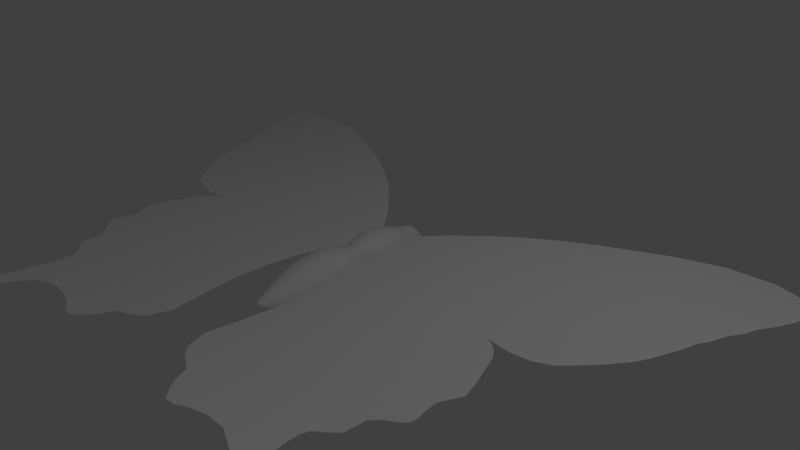 # Source: butterfly.blend  (saved by Blender 2.74.0; exported with 4.5.12 LTS)
import bpy
from mathutils import Matrix  # noqa: F401  (used for matrix-valued properties, if any)

bpy.ops.wm.read_factory_settings(use_empty=True)
scene = bpy.context.scene
scene.name = 'Scene'

# ---- collections
col_collection_1 = bpy.data.collections.new('Collection 1'); scene.collection.children.link(col_collection_1)

# ---- materials (node trees are filled in below, after node groups)
mat_material_001 = bpy.data.materials.new('Material.001')
mat_material_001.alpha_threshold = 0.0
mat_material_001.use_transparent_shadow = False
mat_material_001.roughness = 0.5
mat_material_001.specular_intensity = 0.0
mat_butterfly_wings = bpy.data.materials.new('butterfly_wings')
mat_butterfly_wings.alpha_threshold = 0.0
mat_butterfly_wings.use_transparent_shadow = False
mat_butterfly_wings.roughness = 0.5
mat_butterfly_wings.specular_intensity = 0.0

# ---- material node trees

# ---- world
world_world = bpy.data.worlds.new('World'); scene.world = world_world
world_world.color = (0.05088, 0.05088, 0.05088)
world_world.use_sun_shadow = False
world_world.sun_shadow_jitter_overblur = 0.0
world_world.cycles.sampling_method = 'MANUAL'
world_world.cycles.sample_map_resolution = 256

# ---- cameras
cam_camera = bpy.data.cameras.new('Camera')
cam_camera.clip_end = 100.0
cam_camera.lens = 35.0
cam_camera.sensor_width = 32.0
cam_camera.sensor_height = 18.0
cam_camera.ortho_scale = 7.314
cam_camera.dof.focus_distance = 0.0
cam_camera.dof.aperture_fstop = 128.0

# ---- lights
light_lamp_001 = bpy.data.lights.new('Lamp.001', 'POINT')
light_lamp_001.transmission_factor = 0.0
light_lamp_001.cutoff_distance = 30.0
light_lamp_001.energy = 100.0
light_lamp_001.shadow_buffer_clip_start = 1.001
light_lamp_001.shadow_soft_size = 0.1
light_lamp_001.shadow_maximum_resolution = 0.006
light_lamp_001.use_absolute_resolution = True
light_lamp_001.cycles.use_multiple_importance_sampling = False
light_lamp = bpy.data.lights.new('Lamp', 'POINT')
light_lamp.transmission_factor = 0.0
light_lamp.cutoff_distance = 30.0
light_lamp.energy = 100.0
light_lamp.shadow_buffer_clip_start = 1.001
light_lamp.shadow_soft_size = 0.1
light_lamp.shadow_maximum_resolution = 0.006
light_lamp.use_absolute_resolution = True
light_lamp.cycles.use_multiple_importance_sampling = False

# ---- meshes
me_cylinder_002 = bpy.data.meshes.new('Cylinder.002')
me_cylinder_002.from_pydata([(1.583e-08, 0.7353, -1.092), (1.596e-08, 0.7338, 1.404), (0.2272, 0.6993, -1.092), (0.2268, 0.6979, 1.404), (0.4322, 0.5949, -1.092), (0.4313, 0.5937, 1.404), (0.5949, 0.4322, -1.092), (0.5937, 0.4313, 1.404), (0.6993, 0.2272, -1.092), (0.6979, 0.2268, 1.404), (0.7353, 4.311e-08, -1.092), (0.7338, 4.559e-08, 1.404), (0.6993, -0.2272, -1.092), (0.6979, -0.2268, 1.404), (0.5949, -0.4322, -1.092), (0.5937, -0.4313, 1.404), (0.4322, -0.5949, -1.092), (0.4313, -0.5937, 1.404), (0.2272, -0.6993, -1.092), (0.2268, -0.6979, 1.404), (-2.238e-07, -0.7353, -1.092), (-2.232e-07, -0.7338, 1.404), (-0.2272, -0.6993, -1.092), (-0.2268, -0.6979, 1.404), (-0.4322, -0.5949, -1.092), (-0.4313, -0.5937, 1.404), (-0.5949, -0.4322, -1.092), (-0.5937, -0.4313, 1.404), (-0.6993, -0.2272, -1.092), (-0.6979, -0.2268, 1.404), (-0.7353, 7.852e-07, -1.092), (-0.7338, 7.863e-07, 1.404), (-0.6993, 0.2272, -1.092), (-0.6979, 0.2268, 1.404), (-0.5949, 0.4322, -1.092), (-0.5937, 0.4313, 1.404), (-0.4322, 0.5949, -1.092), (-0.4313, 0.5937, 1.404), (-0.2272, 0.6993, -1.092), (-0.2268, 0.6979, 1.404), (8.292e-08, 0.1848, -5.711), (0.05423, 0.1757, -5.711), (0.1031, 0.1495, -5.711), (0.142, 0.1086, -5.711), (0.1669, 0.0571, -5.711), (0.1755, 2.188e-07, -5.711), (0.1669, -0.0571, -5.711), (0.142, -0.1086, -5.711), (0.1031, -0.1495, -5.711), (0.05423, -0.1757, -5.711), (2.574e-08, -0.1848, -5.711), (-0.05423, -0.1757, -5.711), (-0.1031, -0.1495, -5.711), (-0.142, -0.1086, -5.711), (-0.1669, -0.0571, -5.711), (-0.1755, 4.053e-07, -5.711), (-0.1669, 0.0571, -5.711), (-0.142, 0.1086, -5.711), (-0.1031, 0.1495, -5.711), (-0.05423, 0.1757, -5.711), (5.208e-09, 0.9412, -0.5111), (2.517e-09, 1.016, 0.04486), (8.248e-09, 0.9109, 0.9848), (0.2815, 0.8663, 0.9848), (0.3139, 0.9662, 0.04486), (0.2947, 0.8952, -0.5111), (0.5354, 0.7369, 0.9848), (0.5972, 0.8219, 0.04486), (0.5606, 0.7615, -0.5111), (0.7369, 0.5354, 0.9848), (0.8219, 0.5972, 0.04486), (0.7716, 0.5533, -0.5111), (0.8663, 0.2815, 0.9848), (0.9662, 0.3139, 0.04486), (0.907, 0.2909, -0.5111), (0.9109, -2.006e-08, 0.9848), (1.016, -5.61e-08, 0.04486), (0.9537, -3.062e-08, -0.5111), (0.8663, -0.2815, 0.9848), (0.9662, -0.3139, 0.04486), (0.907, -0.2909, -0.5111), (0.7369, -0.5354, 0.9848), (0.8219, -0.5972, 0.04486), (0.7716, -0.5533, -0.5111), (0.5354, -0.7369, 0.9848), (0.5972, -0.8219, 0.04486), (0.5606, -0.7615, -0.5111), (0.2815, -0.8663, 0.9848), (0.3139, -0.9662, 0.04486), (0.2947, -0.8952, -0.5111), (-2.886e-07, -0.9109, 0.9848), (-3.285e-07, -1.016, 0.04486), (-3.056e-07, -0.9412, -0.5111), (-0.2815, -0.8663, 0.9848), (-0.314, -0.9662, 0.04486), (-0.2947, -0.8952, -0.5111), (-0.5354, -0.7369, 0.9848), (-0.5972, -0.8219, 0.04486), (-0.5606, -0.7615, -0.5111), (-0.7369, -0.5354, 0.9848), (-0.8219, -0.5972, 0.04486), (-0.7716, -0.5533, -0.5111), (-0.8663, -0.2815, 0.9848), (-0.9662, -0.3139, 0.04486), (-0.907, -0.2909, -0.5111), (-0.9109, 8.993e-07, 0.9848), (-1.016, 9.693e-07, 0.04486), (-0.9537, 9.194e-07, -0.5111), (-0.8663, 0.2815, 0.9848), (-0.9662, 0.314, 0.04486), (-0.907, 0.2909, -0.5111), (-0.7369, 0.5354, 0.9848), (-0.8219, 0.5972, 0.04486), (-0.7716, 0.5533, -0.5111), (-0.5354, 0.7369, 0.9848), (-0.5972, 0.8219, 0.04486), (-0.5606, 0.7615, -0.5111), (-0.2815, 0.8663, 0.9848), (-0.3139, 0.9662, 0.04486), (-0.2947, 0.8952, -0.5111), (-0.6078, 0.7208, -3.383), (-0.3195, 0.8516, -3.383), (5.999e-09, 0.8967, -3.383), (0.3195, 0.8516, -3.383), (0.8366, -0.5654, -3.383), (0.6078, -0.7692, -3.383), (-3.309e-07, -0.945, -3.383), (-0.3195, -0.9, -3.383), (0.6078, 0.7208, -3.383), (0.8366, 0.5171, -3.383), (-0.8366, -0.5654, -3.383), (-0.9834, -0.3087, -3.383), (-0.9834, 0.2604, -3.383), (-0.8366, 0.5171, -3.383), (1.034, -0.02418, -3.383), (0.9834, -0.3087, -3.383), (0.3195, -0.9, -3.383), (-0.6078, -0.7692, -3.383), (0.9834, 0.2604, -3.383), (-1.034, -0.02418, -3.383), (-0.2955, 0.7511, -4.024), (-0.17, 0.5097, -5.098), (0.2955, 0.7511, -4.024), (0.17, 0.5097, -5.098), (0.5621, -0.6389, -4.024), (0.3234, -0.2844, -5.098), (-0.2955, -0.7511, -4.024), (-0.17, -0.3485, -5.098), (0.7737, 0.4642, -4.024), (0.4452, 0.3458, -5.098), (-0.9095, -0.244, -4.024), (-0.5233, -0.05881, -5.098), (-0.7737, 0.4642, -4.024), (-0.4452, 0.3458, -5.098), (0.9095, -0.244, -4.024), (0.5233, -0.05881, -5.098), (0.2955, -0.7511, -4.024), (0.17, -0.3485, -5.098), (-0.5621, -0.6389, -4.024), (-0.3234, -0.2844, -5.098), (0.9095, 0.244, -4.024), (0.5233, 0.22, -5.098), (-0.9563, 8.065e-07, -4.024), (-0.5503, 0.08062, -5.098), (-0.3234, 0.4456, -5.098), (-0.5621, 0.6389, -4.024), (5.19e-08, 0.5318, -5.098), (1.483e-08, 0.7898, -4.024), (0.4452, -0.1846, -5.098), (0.7737, -0.4642, -4.024), (-1.274e-07, -0.3706, -5.098), (-2.968e-07, -0.7898, -4.024), (0.3234, 0.4456, -5.098), (0.5621, 0.6389, -4.024), (-0.4452, -0.1846, -5.098), (-0.7737, -0.4642, -4.024), (-0.5233, 0.22, -5.098), (-0.9095, 0.244, -4.024), (0.5503, 0.08061, -5.098), (0.9563, 9.413e-09, -4.024), (-0.6213, 0.7398, -2.659), (-0.5387, 0.7118, -1.714), (2.558e-09, 0.9278, -2.659), (6.396e-09, 0.8836, -1.714), (0.8551, -0.6349, -2.659), (0.7414, -0.545, -1.714), (-3.418e-07, -1.041, -2.659), (-2.922e-07, -0.9159, -1.714), (0.6213, 0.7398, -2.659), (0.5387, 0.7118, -1.714), (-0.8551, -0.6349, -2.659), (-0.7414, -0.545, -1.714), (-1.005, 0.2477, -2.659), (-0.8716, 0.2619, -1.714), (1.057, -0.05643, -2.659), (0.9165, -0.01612, -1.714), (-0.2832, 0.8396, -1.714), (-0.3266, 0.8796, -2.659), (0.2832, 0.8396, -1.714), (0.3266, 0.8796, -2.659), (0.5387, -0.744, -1.714), (0.6213, -0.8527, -2.659), (-0.2832, -0.8718, -1.714), (-0.3266, -0.9925, -2.659), (0.7414, 0.5127, -1.714), (0.8551, 0.5221, -2.659), (-0.8716, -0.2942, -1.714), (-1.005, -0.3606, -2.659), (-0.7414, 0.5127, -1.714), (-0.8551, 0.5221, -2.659), (0.8716, -0.2942, -1.714), (1.005, -0.3606, -2.659), (0.2832, -0.8718, -1.714), (0.3266, -0.9925, -2.659), (-0.5387, -0.744, -1.714), (-0.6213, -0.8527, -2.659), (0.8716, 0.2619, -1.714), (1.005, 0.2477, -2.659), (-0.9165, -0.01612, -1.714), (-1.057, -0.05643, -2.659), (-0.2424, 0.652, -4.506), (0.2424, 0.652, -4.506), (0.461, -0.5099, -4.506), (-0.2424, -0.6037, -4.506), (0.6346, 0.4122, -4.506), (-0.746, -0.1798, -4.506), (-0.6346, 0.4122, -4.506), (0.746, -0.1798, -4.506), (0.2424, -0.6037, -4.506), (-0.461, -0.5099, -4.506), (0.746, 0.2282, -4.506), (-0.7844, 0.02419, -4.506), (-0.461, 0.5583, -4.506), (2.997e-08, 0.6843, -4.506), (0.6346, -0.3638, -4.506), (-2.256e-07, -0.636, -4.506), (0.461, 0.5583, -4.506), (-0.6346, -0.3638, -4.506), (-0.746, 0.2282, -4.506), (0.7844, 0.02418, -4.506), (9.019e-08, 0.07183, -5.804), (0.02108, 0.06832, -5.804), (0.0401, 0.05812, -5.804), (0.05519, 0.04222, -5.804), (0.06488, 0.0222, -5.804), (0.06822, 2.599e-07, -5.804), (0.06488, -0.0222, -5.804), (0.05519, -0.04222, -5.804), (0.0401, -0.05811, -5.804), (0.02108, -0.06832, -5.804), (6.796e-08, -0.07183, -5.804), (-0.02108, -0.06832, -5.804), (-0.0401, -0.05811, -5.804), (-0.05519, -0.04222, -5.804), (-0.06488, -0.0222, -5.804), (-0.06822, 3.325e-07, -5.804), (-0.06488, 0.0222, -5.804), (-0.05519, 0.04222, -5.804), (-0.0401, 0.05812, -5.804), (-0.02108, 0.06832, -5.804), (4.785e-09, 0.9928, 0.6108), (0.3068, 0.9442, 0.6108), (0.5836, 0.8032, 0.6108), (0.8032, 0.5836, 0.6108), (0.9442, 0.3068, 0.6108), (0.9928, -4.819e-08, 0.6108), (0.9442, -0.3068, 0.6108), (0.8032, -0.5836, 0.6108), (0.5836, -0.8032, 0.6108), (0.3068, -0.9442, 0.6108), (-3.187e-07, -0.9928, 0.6108), (-0.3068, -0.9442, 0.6108), (-0.5836, -0.8032, 0.6108), (-0.8032, -0.5836, 0.6108), (-0.9442, -0.3068, 0.6108), (-0.9928, 9.539e-07, 0.6108), (-0.9442, 0.3068, 0.6108), (-0.8032, 0.5836, 0.6108), (-0.5836, 0.8032, 0.6108), (-0.3068, 0.9442, 0.6108), (1.755e-08, 0.7063, 1.464), (0.2183, 0.6717, 1.464), (0.4151, 0.5714, 1.464), (0.5714, 0.4151, 1.464), (0.6717, 0.2183, 1.464), (0.7063, 5.507e-08, 1.464), (0.6717, -0.2183, 1.464), (0.5714, -0.4151, 1.464), (0.4151, -0.5714, 1.464), (0.2183, -0.6717, 1.464), (-2.126e-07, -0.7063, 1.464), (-0.2183, -0.6717, 1.464), (-0.4151, -0.5714, 1.464), (-0.5714, -0.4151, 1.464), (-0.6717, -0.2183, 1.464), (-0.7063, 7.679e-07, 1.464), (-0.6717, 0.2183, 1.464), (-0.5714, 0.4151, 1.464), (-0.4151, 0.5714, 1.464), (-0.2183, 0.6717, 1.464), (2.493e-08, 0.5894, 1.856), (0.1842, 0.5605, 1.86), (0.3504, 0.4767, 1.872), (0.4823, 0.3462, 1.891), (0.567, 0.1818, 1.915), (0.5962, -0.0004711, 1.942), (0.567, -0.1827, 1.969), (0.4823, -0.3472, 1.993), (0.3504, -0.4777, 2.012), (0.1842, -0.5615, 2.024), (-1.693e-07, -0.5903, 2.029), (-0.1842, -0.5615, 2.024), (-0.3504, -0.4777, 2.012), (-0.4823, -0.3472, 1.993), (-0.567, -0.1827, 1.969), (-0.5962, -0.0004705, 1.942), (-0.567, 0.1818, 1.915), (-0.4823, 0.3462, 1.891), (-0.3504, 0.4767, 1.872), (-0.1842, 0.5605, 1.86), (2.633e-08, 0.5921, 1.949), (0.1798, 0.5644, 1.955), (0.342, 0.4839, 1.974), (0.4707, 0.3585, 2.003), (0.5534, 0.2005, 2.039), (0.5818, 0.02533, 2.08), (0.5534, -0.1498, 2.121), (0.4707, -0.3078, 2.157), (0.342, -0.4332, 2.186), (0.1798, -0.5137, 2.205), (-1.633e-07, -0.5415, 2.211), (-0.1798, -0.5137, 2.205), (-0.342, -0.4332, 2.186), (-0.4707, -0.3078, 2.157), (-0.5534, -0.1498, 2.121), (-0.5818, 0.02533, 2.08), (-0.5534, 0.2005, 2.039), (-0.4707, 0.3585, 2.003), (-0.342, 0.4839, 1.974), (-0.1798, 0.5644, 1.955), (-0.1874, -0.5938, 1.864), (-0.1866, -0.5727, 1.663), (-1.715e-07, -0.6022, 1.665), (-1.733e-07, -0.6233, 1.867), (2.424e-08, 0.5848, 1.761), (2.522e-08, 0.6022, 1.576), (-0.1866, 0.5727, 1.578), (-0.1874, 0.5552, 1.764), (0.1874, -0.5938, 1.864), (0.1866, -0.5727, 1.663), (0.3549, -0.4872, 1.657), (0.3564, -0.508, 1.857), (-0.3564, 0.4694, 1.771), (-0.3549, 0.4872, 1.585), (-0.4885, 0.354, 1.594), (-0.4906, 0.3358, 1.783), (0.4906, -0.3743, 1.845), (0.4885, -0.354, 1.647), (0.5743, -0.1861, 1.635), (0.5767, -0.2059, 1.83), (0.6064, -0.01926, 1.814), (0.6038, 8.386e-08, 1.621), (0.5743, 0.1861, 1.607), (0.5767, 0.1674, 1.798), (-0.5767, 0.1674, 1.798), (-0.5743, 0.1861, 1.607), (-0.6038, 6.993e-07, 1.621), (-0.6064, -0.01926, 1.814), (0.4906, 0.3358, 1.783), (0.4885, 0.354, 1.594), (0.3549, 0.4872, 1.585), (0.3564, 0.4694, 1.771), (-0.5767, -0.2059, 1.83), (-0.5743, -0.1861, 1.635), (-0.4885, -0.354, 1.647), (-0.4906, -0.3743, 1.845), (0.1874, 0.5552, 1.764), (0.1866, 0.5727, 1.578), (-0.3564, -0.508, 1.857), (-0.3549, -0.4872, 1.657), (-0.5046, 0.6874, -1.403), (8.884e-09, 0.8497, -1.403), (0.6945, -0.4994, -1.403), (-2.709e-07, -0.8497, -1.403), (0.5046, 0.6874, -1.403), (-0.6945, -0.4994, -1.403), (-0.8165, 0.2626, -1.403), (0.8585, 3.966e-09, -1.403), (-0.2653, 0.8081, -1.403), (0.2653, 0.8081, -1.403), (0.5046, -0.6874, -1.403), (-0.2653, -0.8081, -1.403), (0.6945, 0.4994, -1.403), (-0.8165, -0.2626, -1.403), (-0.6945, 0.4994, -1.403), (0.8165, -0.2626, -1.403), (0.2653, -0.8081, -1.403), (-0.5046, -0.6874, -1.403), (0.8165, 0.2626, -1.403), (-0.8585, 8.616e-07, -1.403), (-0.6015, 0.7464, -2.187), (1.548e-09, 0.9331, -2.187), (0.8279, -0.6188, -2.187), (-3.319e-07, -1.022, -2.187), (0.6015, 0.7464, -2.187), (-0.8279, -0.6188, -2.187), (-0.9733, 0.2577, -2.187), (1.023, -0.04434, -2.187), (-0.3162, 0.8852, -2.187), (0.3162, 0.8852, -2.187), (0.6015, -0.8351, -2.187), (-0.3162, -0.9739, -2.187), (0.8279, 0.5302, -2.187), (-0.9733, -0.3464, -2.187), (-0.8279, 0.5302, -2.187), (0.9733, -0.3464, -2.187), (0.3162, -0.9739, -2.187), (-0.6015, -0.8351, -2.187), (0.9733, 0.2577, -2.187), (-1.023, -0.04434, -2.187), (3.061e-08, 0.5797, 2.049), (0.1429, 0.5595, 2.059), (0.2719, 0.501, 2.089), (0.3742, 0.4099, 2.136), (0.4399, 0.295, 2.194), (0.4626, 0.1677, 2.259), (0.4399, 0.04033, 2.324), (0.3742, -0.07454, 2.383), (0.2719, -0.1657, 2.429), (0.1429, -0.2242, 2.459), (-1.201e-07, -0.2444, 2.47), (-0.1429, -0.2242, 2.459), (-0.2719, -0.1657, 2.429), (-0.3742, -0.07454, 2.383), (-0.4399, 0.04033, 2.324), (-0.4626, 0.1677, 2.259), (-0.4399, 0.295, 2.194), (-0.3742, 0.4099, 2.136), (-0.2719, 0.501, 2.089), (-0.1429, 0.5595, 2.059), (3.609e-08, 0.5393, 2.181), (0.09401, 0.527, 2.189), (0.1788, 0.4912, 2.213), (0.2461, 0.4354, 2.251), (0.2893, 0.3652, 2.299), (0.3042, 0.2873, 2.351), (0.2893, 0.2095, 2.404), (0.2461, 0.1392, 2.451), (0.1788, 0.08348, 2.489), (0.09401, 0.04769, 2.513), (-6.303e-08, 0.03536, 2.522), (-0.09401, 0.04769, 2.513), (-0.1788, 0.08348, 2.489), (-0.2461, 0.1392, 2.451), (-0.2893, 0.2095, 2.404), (-0.3042, 0.2873, 2.351), (-0.2893, 0.3652, 2.299), (-0.2461, 0.4354, 2.251), (-0.1788, 0.4912, 2.213), (-0.09401, 0.527, 2.189), (4.185e-08, 0.4468, 2.362), (0.0252, 0.4439, 2.365), (0.04793, 0.4356, 2.373), (0.06597, 0.4226, 2.385), (0.07755, 0.4062, 2.401), (0.08154, 0.3881, 2.418), (0.07755, 0.37, 2.436), (0.06597, 0.3536, 2.452), (0.04793, 0.3406, 2.464), (0.0252, 0.3323, 2.472), (1.528e-08, 0.3294, 2.475), (-0.0252, 0.3323, 2.472), (-0.04793, 0.3406, 2.464), (-0.06597, 0.3536, 2.452), (-0.07755, 0.37, 2.436), (-0.08154, 0.3881, 2.418), (-0.07755, 0.4062, 2.401), (-0.06597, 0.4226, 2.385), (-0.04793, 0.4356, 2.373), (-0.0252, 0.4439, 2.365)], [], [(62, 1, 3, 63), (63, 3, 5, 66), (66, 5, 7, 69), (69, 7, 9, 72), (72, 9, 11, 75), (75, 11, 13, 78), (78, 13, 15, 81), (81, 15, 17, 84), (84, 17, 19, 87), (87, 19, 21, 90), (90, 21, 23, 93), (93, 23, 25, 96), (96, 25, 27, 99), (99, 27, 29, 102), (102, 29, 31, 105), (105, 31, 33, 108), (108, 33, 35, 111), (111, 35, 37, 114), (9, 7, 283, 284), (117, 39, 1, 62), (114, 37, 39, 117), (164, 141, 59, 58), (57, 58, 258, 257), (166, 143, 41, 40), (168, 145, 48, 47), (170, 147, 51, 50), (172, 149, 43, 42), (174, 151, 54, 53), (176, 153, 57, 56), (178, 155, 46, 45), (141, 166, 40, 59), (145, 157, 49, 48), (147, 159, 52, 51), (149, 161, 44, 43), (151, 163, 55, 54), (153, 164, 58, 57), (155, 168, 47, 46), (157, 170, 50, 49), (143, 172, 42, 41), (159, 174, 53, 52), (161, 178, 45, 44), (163, 176, 56, 55), (36, 116, 119, 38), (116, 115, 118, 119), (278, 114, 117, 279), (38, 119, 60, 0), (119, 118, 61, 60), (279, 117, 62, 260), (34, 113, 116, 36), (113, 112, 115, 116), (277, 111, 114, 278), (32, 110, 113, 34), (110, 109, 112, 113), (276, 108, 111, 277), (30, 107, 110, 32), (107, 106, 109, 110), (275, 105, 108, 276), (28, 104, 107, 30), (104, 103, 106, 107), (274, 102, 105, 275), (26, 101, 104, 28), (101, 100, 103, 104), (273, 99, 102, 274), (24, 98, 101, 26), (98, 97, 100, 101), (272, 96, 99, 273), (22, 95, 98, 24), (95, 94, 97, 98), (271, 93, 96, 272), (20, 92, 95, 22), (92, 91, 94, 95), (270, 90, 93, 271), (18, 89, 92, 20), (89, 88, 91, 92), (269, 87, 90, 270), (16, 86, 89, 18), (86, 85, 88, 89), (268, 84, 87, 269), (14, 83, 86, 16), (83, 82, 85, 86), (267, 81, 84, 268), (12, 80, 83, 14), (80, 79, 82, 83), (266, 78, 81, 267), (10, 77, 80, 12), (77, 76, 79, 80), (265, 75, 78, 266), (8, 74, 77, 10), (74, 73, 76, 77), (264, 72, 75, 265), (6, 71, 74, 8), (71, 70, 73, 74), (263, 69, 72, 264), (4, 68, 71, 6), (68, 67, 70, 71), (262, 66, 69, 263), (2, 65, 68, 4), (65, 64, 67, 68), (261, 63, 66, 262), (0, 60, 65, 2), (60, 61, 64, 65), (260, 62, 63, 261), (219, 192, 132, 139), (217, 194, 134, 138), (215, 190, 130, 137), (199, 188, 128, 123), (213, 186, 126, 136), (211, 184, 124, 135), (209, 180, 120, 133), (207, 219, 139, 131), (205, 217, 138, 129), (203, 215, 137, 127), (201, 213, 136, 125), (197, 182, 122, 121), (194, 211, 135, 134), (192, 209, 133, 132), (190, 207, 131, 130), (188, 205, 129, 128), (186, 203, 127, 126), (184, 201, 125, 124), (182, 199, 123, 122), (180, 197, 121, 120), (139, 132, 177, 162), (231, 238, 176, 163), (138, 134, 179, 160), (230, 239, 178, 161), (137, 130, 175, 158), (229, 237, 174, 159), (123, 128, 173, 142), (221, 236, 172, 143), (136, 126, 171, 156), (228, 235, 170, 157), (135, 124, 169, 154), (227, 234, 168, 155), (133, 120, 165, 152), (226, 232, 164, 153), (131, 139, 162, 150), (225, 231, 163, 151), (129, 138, 160, 148), (224, 230, 161, 149), (127, 137, 158, 146), (223, 229, 159, 147), (125, 136, 156, 144), (222, 228, 157, 145), (121, 122, 167, 140), (220, 233, 166, 141), (134, 135, 154, 179), (239, 227, 155, 178), (132, 133, 152, 177), (238, 226, 153, 176), (130, 131, 150, 175), (237, 225, 151, 174), (128, 129, 148, 173), (236, 224, 149, 172), (126, 127, 146, 171), (235, 223, 147, 170), (124, 125, 144, 169), (234, 222, 145, 168), (122, 123, 142, 167), (233, 221, 143, 166), (120, 121, 140, 165), (232, 220, 141, 164), (380, 388, 196, 181), (400, 408, 197, 180), (381, 389, 198, 183), (401, 409, 199, 182), (382, 390, 200, 185), (402, 410, 201, 184), (383, 391, 202, 187), (403, 411, 203, 186), (384, 392, 204, 189), (404, 412, 205, 188), (385, 393, 206, 191), (405, 413, 207, 190), (386, 394, 208, 193), (406, 414, 209, 192), (387, 395, 210, 195), (407, 415, 211, 194), (388, 381, 183, 196), (408, 401, 182, 197), (390, 396, 212, 200), (410, 416, 213, 201), (391, 397, 214, 202), (411, 417, 215, 203), (392, 398, 216, 204), (412, 418, 217, 205), (393, 399, 218, 206), (413, 419, 219, 207), (394, 380, 181, 208), (414, 400, 180, 209), (395, 382, 185, 210), (415, 402, 184, 211), (396, 383, 187, 212), (416, 403, 186, 213), (389, 384, 189, 198), (409, 404, 188, 199), (397, 385, 191, 214), (417, 405, 190, 215), (398, 387, 195, 216), (418, 407, 194, 217), (399, 386, 193, 218), (419, 406, 192, 219), (165, 140, 220, 232), (167, 142, 221, 233), (169, 144, 222, 234), (171, 146, 223, 235), (173, 148, 224, 236), (175, 150, 225, 237), (177, 152, 226, 238), (179, 154, 227, 239), (140, 167, 233, 220), (144, 156, 228, 222), (146, 158, 229, 223), (148, 160, 230, 224), (150, 162, 231, 225), (152, 165, 232, 226), (154, 169, 234, 227), (156, 171, 235, 228), (142, 173, 236, 221), (158, 175, 237, 229), (160, 179, 239, 230), (162, 177, 238, 231), (240, 241, 242, 243, 244, 245, 246, 247, 248, 249, 250, 251, 252, 253, 254, 255, 256, 257, 258, 259), (46, 47, 247, 246), (44, 45, 245, 244), (55, 56, 256, 255), (42, 43, 243, 242), (53, 54, 254, 253), (40, 41, 241, 240), (51, 52, 252, 251), (49, 50, 250, 249), (58, 59, 259, 258), (47, 48, 248, 247), (56, 57, 257, 256), (45, 46, 246, 245), (43, 44, 244, 243), (54, 55, 255, 254), (41, 42, 242, 241), (52, 53, 253, 252), (50, 51, 251, 250), (59, 40, 240, 259), (48, 49, 249, 248), (61, 260, 261, 64), (64, 261, 262, 67), (67, 262, 263, 70), (70, 263, 264, 73), (73, 264, 265, 76), (76, 265, 266, 79), (79, 266, 267, 82), (82, 267, 268, 85), (85, 268, 269, 88), (88, 269, 270, 91), (91, 270, 271, 94), (94, 271, 272, 97), (97, 272, 273, 100), (100, 273, 274, 103), (103, 274, 275, 106), (106, 275, 276, 109), (109, 276, 277, 112), (112, 277, 278, 115), (118, 279, 260, 61), (115, 278, 279, 118), (340, 343, 310, 311), (31, 29, 294, 295), (37, 35, 297, 298), (15, 13, 286, 287), (21, 19, 289, 290), (5, 3, 281, 282), (27, 25, 292, 293), (11, 9, 284, 285), (33, 31, 295, 296), (39, 37, 298, 299), (3, 1, 280, 281), (17, 15, 287, 288), (23, 21, 290, 291), (7, 5, 282, 283), (29, 27, 293, 294), (35, 33, 296, 297), (13, 11, 285, 286), (1, 39, 299, 280), (19, 17, 288, 289), (25, 23, 291, 292), (304, 303, 323, 324), (344, 347, 319, 300), (348, 351, 308, 309), (352, 355, 317, 318), (356, 359, 306, 307), (360, 363, 304, 305), (364, 367, 315, 316), (368, 371, 302, 303), (372, 375, 313, 314), (376, 344, 300, 301), (378, 340, 311, 312), (343, 348, 309, 310), (347, 352, 318, 319), (351, 356, 307, 308), (355, 364, 316, 317), (359, 360, 305, 306), (363, 368, 303, 304), (367, 372, 314, 315), (371, 376, 301, 302), (375, 378, 312, 313), (325, 324, 424, 425), (315, 314, 334, 335), (302, 301, 321, 322), (313, 312, 332, 333), (311, 310, 330, 331), (300, 319, 339, 320), (309, 308, 328, 329), (318, 317, 337, 338), (307, 306, 326, 327), (305, 304, 324, 325), (316, 315, 335, 336), (303, 302, 322, 323), (314, 313, 333, 334), (301, 300, 320, 321), (312, 311, 331, 332), (310, 309, 329, 330), (319, 318, 338, 339), (308, 307, 327, 328), (317, 316, 336, 337), (306, 305, 325, 326), (293, 292, 379, 374), (374, 379, 378, 375), (282, 281, 377, 370), (370, 377, 376, 371), (295, 294, 373, 366), (366, 373, 372, 367), (284, 283, 369, 362), (362, 369, 368, 363), (286, 285, 361, 358), (358, 361, 360, 359), (297, 296, 365, 354), (354, 365, 364, 355), (288, 287, 357, 350), (350, 357, 356, 351), (299, 298, 353, 346), (346, 353, 352, 347), (290, 289, 349, 342), (342, 349, 348, 343), (292, 291, 341, 379), (379, 341, 340, 378), (281, 280, 345, 377), (377, 345, 344, 376), (294, 293, 374, 373), (373, 374, 375, 372), (283, 282, 370, 369), (369, 370, 371, 368), (296, 295, 366, 365), (365, 366, 367, 364), (285, 284, 362, 361), (361, 362, 363, 360), (287, 286, 358, 357), (357, 358, 359, 356), (298, 297, 354, 353), (353, 354, 355, 352), (289, 288, 350, 349), (349, 350, 351, 348), (280, 299, 346, 345), (345, 346, 347, 344), (291, 290, 342, 341), (341, 342, 343, 340), (30, 32, 386, 399), (8, 10, 387, 398), (24, 26, 385, 397), (2, 4, 384, 389), (18, 20, 383, 396), (12, 14, 382, 395), (34, 36, 380, 394), (28, 30, 399, 393), (6, 8, 398, 392), (22, 24, 397, 391), (16, 18, 396, 390), (38, 0, 381, 388), (10, 12, 395, 387), (32, 34, 394, 386), (26, 28, 393, 385), (4, 6, 392, 384), (20, 22, 391, 383), (14, 16, 390, 382), (0, 2, 389, 381), (36, 38, 388, 380), (218, 193, 406, 419), (216, 195, 407, 418), (214, 191, 405, 417), (198, 189, 404, 409), (212, 187, 403, 416), (210, 185, 402, 415), (208, 181, 400, 414), (206, 218, 419, 413), (204, 216, 418, 412), (202, 214, 417, 411), (200, 212, 416, 410), (196, 183, 401, 408), (195, 210, 415, 407), (193, 208, 414, 406), (191, 206, 413, 405), (189, 204, 412, 404), (187, 202, 411, 403), (185, 200, 410, 402), (183, 198, 409, 401), (181, 196, 408, 400), (423, 422, 442, 443), (336, 335, 435, 436), (323, 322, 422, 423), (334, 333, 433, 434), (321, 320, 420, 421), (332, 331, 431, 432), (330, 329, 429, 430), (339, 338, 438, 439), (328, 327, 427, 428), (337, 336, 436, 437), (326, 325, 425, 426), (324, 323, 423, 424), (335, 334, 434, 435), (322, 321, 421, 422), (333, 332, 432, 433), (331, 330, 430, 431), (320, 339, 439, 420), (329, 328, 428, 429), (338, 337, 437, 438), (327, 326, 426, 427), (458, 457, 477, 478), (434, 433, 453, 454), (421, 420, 440, 441), (432, 431, 451, 452), (430, 429, 449, 450), (439, 438, 458, 459), (428, 427, 447, 448), (437, 436, 456, 457), (426, 425, 445, 446), (424, 423, 443, 444), (435, 434, 454, 455), (422, 421, 441, 442), (433, 432, 452, 453), (431, 430, 450, 451), (420, 439, 459, 440), (429, 428, 448, 449), (438, 437, 457, 458), (427, 426, 446, 447), (425, 424, 444, 445), (436, 435, 455, 456), (461, 460, 479, 478, 477, 476, 475, 474, 473, 472, 471, 470, 469, 468, 467, 466, 465, 464, 463, 462), (447, 446, 466, 467), (445, 444, 464, 465), (456, 455, 475, 476), (443, 442, 462, 463), (454, 453, 473, 474), (441, 440, 460, 461), (452, 451, 471, 472), (450, 449, 469, 470), (459, 458, 478, 479), (448, 447, 467, 468), (457, 456, 476, 477), (446, 445, 465, 466), (444, 443, 463, 464), (455, 454, 474, 475), (442, 441, 461, 462), (453, 452, 472, 473), (451, 450, 470, 471), (440, 459, 479, 460), (449, 448, 468, 469)])
me_cylinder_002.polygons.foreach_set('use_smooth', [True] * 462)
me_cylinder_002.materials.append(mat_material_001)
me_cylinder_002.use_remesh_preserve_volume = False
me_cylinder_002.use_remesh_preserve_attributes = False
me_cylinder_002.use_mirror_vertex_groups = False
me_cylinder_002.update()
me_plane_001 = bpy.data.meshes.new('Plane.001')
me_plane_001.from_pydata([(0.3552, -0.4735, -5.955e-05), (0.7633, -2.839, -5.98e-05), (1.05, 0.1388, -5.962e-05), (2.762, -0.5146, -5.974e-05), (0.1947, -0.05278, -5.955e-05), (0.4465, 0.2993, -5.958e-05), (0.1319, 0.05194, -5.954e-05), (0.2109, 0.3307, -5.957e-05), (0.275, -0.2631, -5.955e-05), (0.7694, 0.206, -5.96e-05), (0.4368, -0.9466, -5.96e-05), (0.4504, -1.42, -5.965e-05), (0.3959, -1.893, -5.97e-05), (0.3309, -2.366, -5.975e-05), (2.424, -0.2603, -5.971e-05), (2.081, -0.137, -5.969e-05), (1.737, -0.008383, -5.966e-05), (1.394, 0.07831, -5.964e-05), (0.4136, -2.603, -5.978e-05), (2.596, -0.3377, -5.972e-05), (0.5309, -2.721, -5.979e-05), (2.682, -0.4078, -5.973e-05), (1.04, -3.232, -5.992e-05), (2.995, -1.169, -5.988e-05), (2.931, -0.9509, -5.984e-05), (2.844, -0.7327, -5.979e-05), (0.8381, -3.017, -5.985e-05), (0.9259, -3.124, -5.988e-05), (0.9636, 0.06228, -5.961e-05), (0.8767, -0.01426, -5.96e-05), (0.7897, -0.0908, -5.959e-05), (0.7028, -0.1673, -5.958e-05), (0.6159, -0.2439, -5.958e-05), (0.529, -0.3204, -5.957e-05), (0.4421, -0.397, -5.956e-05), (1.013, -2.549, -5.98e-05), (1.263, -2.258, -5.979e-05), (1.513, -1.967, -5.978e-05), (1.763, -1.677, -5.977e-05), (2.013, -1.386, -5.977e-05), (2.263, -1.096, -5.976e-05), (2.512, -0.8051, -5.975e-05), (0.415, 0.2553, -5.957e-05), (0.3835, 0.2113, -5.957e-05), (0.3521, 0.1673, -5.957e-05), (0.3206, 0.1233, -5.956e-05), (0.2891, 0.07925, -5.956e-05), (0.2577, 0.03524, -5.956e-05), (0.2262, -0.008771, -5.955e-05), (0.201, 0.2959, -5.957e-05), (0.1911, 0.261, -5.957e-05), (0.1812, 0.2262, -5.956e-05), (0.1714, 0.1913, -5.956e-05), (0.1615, 0.1565, -5.955e-05), (0.1516, 0.1216, -5.955e-05), (0.1418, 0.08679, -5.954e-05), (0.7076, 0.1473, -5.959e-05), (0.6458, 0.08869, -5.959e-05), (0.584, 0.03005, -5.958e-05), (0.5222, -0.02859, -5.957e-05), (0.4604, -0.08723, -5.957e-05), (0.3986, -0.1459, -5.956e-05), (0.3368, -0.2045, -5.956e-05), (0.5565, -0.8185, -5.961e-05), (0.6761, -0.6904, -5.961e-05), (0.7957, -0.5623, -5.961e-05), (0.9154, -0.4342, -5.962e-05), (1.035, -0.306, -5.962e-05), (1.155, -0.1779, -5.963e-05), (1.274, -0.04981, -5.963e-05), (0.6113, -1.243, -5.965e-05), (0.7721, -1.067, -5.965e-05), (0.933, -0.8905, -5.965e-05), (1.094, -0.7141, -5.966e-05), (1.255, -0.5376, -5.966e-05), (1.416, -0.3612, -5.966e-05), (1.576, -0.1848, -5.966e-05), (0.6065, -1.673, -5.97e-05), (0.8171, -1.454, -5.97e-05), (1.028, -1.234, -5.97e-05), (1.238, -1.015, -5.969e-05), (1.449, -0.7954, -5.969e-05), (1.66, -0.5759, -5.969e-05), (1.87, -0.3565, -5.969e-05), (0.5926, -2.103, -5.975e-05), (0.8542, -1.84, -5.974e-05), (1.116, -1.576, -5.974e-05), (1.378, -1.313, -5.973e-05), (1.639, -1.05, -5.973e-05), (1.901, -0.7867, -5.972e-05), (2.163, -0.5235, -5.971e-05), (0.6864, -2.319, -5.977e-05), (0.9592, -2.036, -5.976e-05), (1.232, -1.753, -5.976e-05), (1.505, -1.47, -5.975e-05), (1.778, -1.187, -5.974e-05), (2.05, -0.9039, -5.974e-05), (2.323, -0.6208, -5.973e-05), (0.7997, -2.432, -5.978e-05), (1.069, -2.143, -5.978e-05), (1.337, -1.853, -5.977e-05), (1.606, -1.564, -5.976e-05), (1.875, -1.275, -5.975e-05), (2.144, -0.9861, -5.975e-05), (2.413, -0.6969, -5.974e-05), (1.286, -3.15, -5.993e-05), (1.532, -3.075, -5.994e-05), (1.778, -3.073, -5.995e-05), (2.338, -2.628, -5.993e-05), (2.59, -2.338, -5.993e-05), (2.908, -1.808, -5.99e-05), (2.872, -1.427, -5.989e-05), (1.089, -2.731, -5.984e-05), (1.34, -2.446, -5.983e-05), (1.59, -2.16, -5.982e-05), (1.841, -1.875, -5.982e-05), (2.092, -1.589, -5.981e-05), (2.343, -1.304, -5.98e-05), (2.594, -1.018, -5.98e-05), (1.177, -2.852, -5.988e-05), (1.427, -2.581, -5.987e-05), (1.678, -2.309, -5.987e-05), (1.928, -2.038, -5.986e-05), (2.179, -1.766, -5.985e-05), (2.43, -1.494, -5.985e-05), (2.68, -1.223, -5.984e-05), (0.3986, -0.4352, -5.955e-05), (0.2105, -0.03078, -5.955e-05), (0.1368, 0.06936, -5.954e-05), (0.3059, -0.2338, -5.955e-05), (0.8883, -2.694, -5.98e-05), (0.4966, -0.8826, -5.96e-05), (0.5308, -1.332, -5.965e-05), (0.5012, -1.783, -5.97e-05), (0.4617, -2.234, -5.975e-05), (0.55, -2.461, -5.977e-05), (0.6653, -2.576, -5.979e-05), (1.163, -3.221, -5.993e-05), (0.9635, -2.874, -5.984e-05), (1.051, -2.988, -5.988e-05), (0.9201, 0.02401, -5.961e-05), (2.388, -0.9504, -5.975e-05), (0.3993, 0.2333, -5.957e-05), (0.1961, 0.2784, -5.957e-05), (0.6767, 0.118, -5.959e-05), (1.214, -0.1139, -5.963e-05), (1.496, -0.273, -5.966e-05), (1.765, -0.4662, -5.969e-05), (2.032, -0.6551, -5.972e-05), (2.187, -0.7624, -5.973e-05), (2.278, -0.8415, -5.974e-05), (2.89, -1.622, -5.989e-05), (2.468, -1.161, -5.98e-05), (2.555, -1.358, -5.984e-05), (0.8477, -0.03977, -5.96e-05), (0.8187, -0.06529, -5.96e-05), (2.096, -1.289, -5.976e-05), (2.179, -1.193, -5.976e-05), (0.3731, 0.1966, -5.957e-05), (0.3626, 0.1819, -5.957e-05), (0.1878, 0.2494, -5.956e-05), (0.1845, 0.2378, -5.956e-05), (0.6252, 0.06914, -5.958e-05), (0.6046, 0.0496, -5.958e-05), (1.075, -0.2633, -5.963e-05), (1.115, -0.2206, -5.963e-05), (1.308, -0.4788, -5.966e-05), (1.362, -0.42, -5.966e-05), (1.519, -0.7223, -5.969e-05), (1.589, -0.6491, -5.969e-05), (1.726, -0.9622, -5.972e-05), (1.814, -0.8745, -5.972e-05), (1.868, -1.093, -5.974e-05), (1.959, -0.9983, -5.974e-05), (1.965, -1.179, -5.975e-05), (2.054, -1.082, -5.975e-05), (2.606, -2.075, -5.991e-05), (2.722, -1.952, -5.991e-05), (2.176, -1.494, -5.981e-05), (2.259, -1.399, -5.981e-05), (2.263, -1.675, -5.985e-05), (2.346, -1.585, -5.985e-05), (2.221, -1.144, -5.976e-05), (1.135, -0.1993, -5.963e-05), (1.389, -0.3906, -5.966e-05), (1.624, -0.6125, -5.969e-05), (1.857, -0.8306, -5.972e-05), (2.005, -0.9511, -5.974e-05), (2.099, -1.034, -5.975e-05), (2.833, -1.88, -5.99e-05), (2.301, -1.351, -5.98e-05), (2.388, -1.539, -5.985e-05), (0.8622, -0.02702, -5.96e-05), (0.3783, 0.2039, -5.957e-05), (0.1895, 0.2552, -5.957e-05), (0.6355, 0.07892, -5.959e-05), (0.7608, -0.1163, -5.959e-05), (0.7318, -0.1418, -5.959e-05), (1.846, -1.58, -5.977e-05), (1.929, -1.483, -5.977e-05), (0.3416, 0.1526, -5.957e-05), (0.3311, 0.1379, -5.956e-05), (0.178, 0.2146, -5.956e-05), (0.1747, 0.2029, -5.956e-05), (0.5634, 0.0105, -5.958e-05), (0.5428, -0.009043, -5.958e-05), (0.9552, -0.3915, -5.962e-05), (0.9951, -0.3487, -5.962e-05), (1.147, -0.6553, -5.966e-05), (1.201, -0.5964, -5.966e-05), (1.309, -0.9417, -5.969e-05), (1.379, -0.8686, -5.969e-05), (1.465, -1.225, -5.973e-05), (1.552, -1.138, -5.973e-05), (1.596, -1.376, -5.975e-05), (1.687, -1.281, -5.975e-05), (1.696, -1.468, -5.976e-05), (1.786, -1.372, -5.976e-05), (2.37, -2.531, -5.993e-05), (2.493, -2.434, -5.993e-05), (1.925, -1.779, -5.982e-05), (2.008, -1.684, -5.981e-05), (2.012, -1.947, -5.986e-05), (2.095, -1.856, -5.986e-05), (0.8042, -0.07804, -5.959e-05), (0.3573, 0.1746, -5.957e-05), (0.1829, 0.232, -5.956e-05), (0.5943, 0.03982, -5.958e-05), (2.054, -1.338, -5.976e-05), (1.055, -0.2847, -5.963e-05), (1.282, -0.5082, -5.966e-05), (1.484, -0.7588, -5.969e-05), (1.683, -1.006, -5.972e-05), (1.823, -1.14, -5.974e-05), (1.92, -1.227, -5.975e-05), (2.602, -2.206, -5.992e-05), (2.134, -1.542, -5.981e-05), (2.221, -1.721, -5.985e-05), (0.8984, 0.004877, -5.96e-05), (0.3914, 0.2223, -5.957e-05), (0.1936, 0.2697, -5.957e-05), (0.6613, 0.1033, -5.959e-05), (2.325, -1.023, -5.976e-05), (1.185, -0.1459, -5.963e-05), (1.456, -0.3171, -5.966e-05), (1.712, -0.5211, -5.969e-05), (1.966, -0.7209, -5.972e-05), (2.119, -0.8331, -5.973e-05), (2.211, -0.9138, -5.974e-05), (2.917, -1.715, -5.99e-05), (2.406, -1.232, -5.98e-05), (2.492, -1.426, -5.985e-05), (2.466, -3.905, -6.002e-05), (2.514, -3.815, -6.002e-05), (2.479, -3.518, -6e-05), (2.435, -3.221, -5.998e-05), (2.36, -2.925, -5.995e-05), (2.078, -3.201, -5.996e-05), (2.222, -3.405, -5.998e-05), (2.326, -3.621, -6e-05), (2.338, -2.776, -5.994e-05), (1.93, -3.137, -5.996e-05)], [], [(104, 41, 3, 21), (56, 9, 5, 42), (42, 5, 7, 49), (28, 2, 9, 56), (28, 69, 17, 2), (69, 76, 16, 17), (76, 83, 15, 16), (83, 90, 14, 15), (90, 97, 19, 14), (97, 104, 21, 19), (139, 27, 22, 137), (130, 1, 26, 138), (138, 26, 27, 139), (25, 118, 125, 24), (250, 117, 124, 251), (236, 116, 123, 237), (220, 115, 122, 222), (115, 114, 121, 122), (114, 113, 120, 121), (113, 112, 119, 120), (3, 41, 118, 25), (242, 40, 117, 250), (228, 39, 116, 236), (198, 38, 115, 220), (38, 37, 114, 115), (37, 36, 113, 114), (36, 35, 112, 113), (24, 125, 111, 23), (251, 124, 110, 249), (237, 123, 109, 235), (222, 122, 108, 218), (122, 121, 107, 108), (121, 120, 106, 107), (120, 119, 105, 106), (135, 136, 98, 91), (91, 98, 99, 92), (92, 99, 100, 93), (93, 100, 101, 94), (215, 217, 102, 95), (187, 188, 103, 96), (149, 150, 104, 97), (134, 135, 91, 84), (84, 91, 92, 85), (85, 92, 93, 86), (86, 93, 94, 87), (213, 215, 95, 88), (186, 187, 96, 89), (148, 149, 97, 90), (133, 134, 84, 77), (77, 84, 85, 78), (78, 85, 86, 79), (79, 86, 87, 80), (211, 213, 88, 81), (185, 186, 89, 82), (147, 148, 90, 83), (132, 133, 77, 70), (70, 77, 78, 71), (71, 78, 79, 72), (72, 79, 80, 73), (209, 211, 81, 74), (184, 185, 82, 75), (146, 147, 83, 76), (131, 132, 70, 63), (63, 70, 71, 64), (64, 71, 72, 65), (65, 72, 73, 66), (207, 209, 74, 67), (183, 184, 75, 68), (145, 146, 76, 69), (126, 131, 63, 34), (34, 63, 64, 33), (33, 64, 65, 32), (32, 65, 66, 31), (196, 207, 67, 30), (192, 183, 68, 29), (140, 145, 69, 28), (126, 34, 62, 129), (34, 33, 61, 62), (33, 32, 60, 61), (32, 31, 59, 60), (196, 30, 58, 204), (192, 29, 57, 195), (140, 28, 56, 144), (127, 48, 55, 128), (48, 47, 54, 55), (47, 46, 53, 54), (46, 45, 52, 53), (200, 44, 51, 202), (193, 43, 50, 194), (142, 42, 49, 143), (129, 62, 48, 127), (62, 61, 47, 48), (61, 60, 46, 47), (60, 59, 45, 46), (204, 58, 44, 200), (195, 57, 43, 193), (144, 56, 42, 142), (136, 130, 35, 98), (98, 35, 36, 99), (99, 36, 37, 100), (100, 37, 38, 101), (217, 199, 39, 102), (188, 182, 40, 103), (150, 141, 41, 104), (20, 1, 130, 136), (8, 129, 127, 4), (4, 127, 128, 6), (0, 126, 129, 8), (0, 10, 131, 126), (10, 11, 132, 131), (11, 12, 133, 132), (12, 13, 134, 133), (13, 18, 135, 134), (18, 20, 136, 135), (112, 138, 139, 119), (35, 130, 138, 112), (119, 139, 137, 105), (248, 242, 141, 150), (241, 144, 142, 239), (239, 142, 143, 240), (238, 140, 144, 241), (238, 243, 145, 140), (243, 244, 146, 145), (244, 245, 147, 146), (245, 246, 148, 147), (246, 247, 149, 148), (247, 248, 150, 149), (125, 153, 151, 111), (41, 141, 152, 118), (118, 152, 153, 125), (234, 228, 156, 174), (174, 156, 157, 175), (227, 163, 159, 225), (163, 162, 158, 159), (225, 159, 161, 226), (159, 158, 160, 161), (224, 155, 163, 227), (155, 154, 162, 163), (224, 229, 164, 155), (155, 164, 165, 154), (229, 230, 166, 164), (164, 166, 167, 165), (230, 231, 168, 166), (166, 168, 169, 167), (231, 232, 170, 168), (168, 170, 171, 169), (232, 233, 172, 170), (170, 172, 173, 171), (233, 234, 174, 172), (172, 174, 175, 173), (191, 181, 177, 189), (181, 180, 176, 177), (182, 157, 179, 190), (157, 156, 178, 179), (190, 179, 181, 191), (179, 178, 180, 181), (117, 190, 191, 124), (40, 182, 190, 117), (124, 191, 189, 110), (175, 157, 182, 188), (162, 195, 193, 158), (158, 193, 194, 160), (154, 192, 195, 162), (154, 165, 183, 192), (165, 167, 184, 183), (167, 169, 185, 184), (169, 171, 186, 185), (171, 173, 187, 186), (173, 175, 188, 187), (101, 38, 198, 216), (216, 198, 199, 217), (59, 205, 201, 45), (205, 204, 200, 201), (45, 201, 203, 52), (201, 200, 202, 203), (31, 197, 205, 59), (197, 196, 204, 205), (31, 66, 206, 197), (197, 206, 207, 196), (66, 73, 208, 206), (206, 208, 209, 207), (73, 80, 210, 208), (208, 210, 211, 209), (80, 87, 212, 210), (210, 212, 213, 211), (87, 94, 214, 212), (212, 214, 215, 213), (94, 101, 216, 214), (214, 216, 217, 215), (123, 223, 219, 109), (223, 222, 218, 219), (39, 199, 221, 116), (199, 198, 220, 221), (116, 221, 223, 123), (221, 220, 222, 223), (95, 102, 234, 233), (88, 95, 233, 232), (81, 88, 232, 231), (74, 81, 231, 230), (67, 74, 230, 229), (30, 67, 229, 224), (30, 224, 227, 58), (44, 225, 226, 51), (58, 227, 225, 44), (102, 39, 228, 234), (180, 237, 235, 176), (156, 228, 236, 178), (178, 236, 237, 180), (96, 103, 248, 247), (89, 96, 247, 246), (82, 89, 246, 245), (75, 82, 245, 244), (68, 75, 244, 243), (29, 68, 243, 238), (29, 238, 241, 57), (43, 239, 240, 50), (57, 241, 239, 43), (103, 40, 242, 248), (153, 251, 249, 151), (141, 242, 250, 152), (152, 250, 251, 153), (254, 259, 252, 253), (260, 261, 257, 256), (256, 257, 258, 255), (255, 258, 259, 254), (108, 107, 261, 260)])
_uv = me_plane_001.uv_layers.new(name='UVMap')
_uv.uv.foreach_set('vector', [0.5973, 0.2494, 0.5969, 0.2349, 0.6345, 0.2383, 0.6361, 0.2514, 0.5347, 0.4262, 0.5431, 0.4261, 0.5266, 0.4549, 0.5214, 0.454, 0.5214, 0.454, 0.5266, 0.4549, 0.5121, 0.4733, 0.509, 0.4715, 0.5469, 0.4026, 0.5583, 0.4021, 0.5431, 0.4261, 0.5347, 0.4262, 0.5469, 0.4026, 0.5612, 0.3734, 0.5785, 0.3742, 0.5583, 0.4021, 0.5612, 0.3734, 0.5733, 0.3431, 0.5968, 0.3445, 0.5785, 0.3742, 0.5733, 0.3431, 0.5823, 0.3108, 0.6122, 0.3118, 0.5968, 0.3445, 0.5823, 0.3108, 0.5915, 0.2789, 0.6281, 0.2795, 0.6122, 0.3118, 0.5915, 0.2789, 0.5962, 0.261, 0.6349, 0.2623, 0.6281, 0.2795, 0.5962, 0.261, 0.5973, 0.2494, 0.6361, 0.2514, 0.6349, 0.2623, 0.3436, 0.1809, 0.3254, 0.1799, 0.3261, 0.1645, 0.3355, 0.1568, 0.3523, 0.2129, 0.3335, 0.2112, 0.3266, 0.1936, 0.3453, 0.195, 0.3453, 0.195, 0.3266, 0.1936, 0.3254, 0.1799, 0.3436, 0.1809, 0.6253, 0.2173, 0.588, 0.2143, 0.5801, 0.1939, 0.6165, 0.1959, 0.56, 0.2121, 0.5507, 0.2113, 0.5437, 0.1919, 0.5528, 0.1924, 0.5195, 0.2089, 0.5133, 0.2084, 0.5073, 0.1899, 0.5134, 0.1902, 0.4884, 0.2064, 0.476, 0.2054, 0.471, 0.1879, 0.4831, 0.1886, 0.476, 0.2054, 0.4386, 0.2024, 0.4346, 0.1859, 0.471, 0.1879, 0.4386, 0.2024, 0.4013, 0.1995, 0.3982, 0.1839, 0.4346, 0.1859, 0.4013, 0.1995, 0.364, 0.1965, 0.3618, 0.1819, 0.3982, 0.1839, 0.6345, 0.2383, 0.5969, 0.2349, 0.588, 0.2143, 0.6253, 0.2173, 0.5687, 0.2324, 0.5593, 0.2316, 0.5507, 0.2113, 0.56, 0.2121, 0.5279, 0.2287, 0.5216, 0.2282, 0.5133, 0.2084, 0.5195, 0.2089, 0.4966, 0.2259, 0.484, 0.2248, 0.476, 0.2054, 0.4884, 0.2064, 0.484, 0.2248, 0.4464, 0.2214, 0.4386, 0.2024, 0.476, 0.2054, 0.4464, 0.2214, 0.4088, 0.218, 0.4013, 0.1995, 0.4386, 0.2024, 0.4088, 0.218, 0.3711, 0.2146, 0.364, 0.1965, 0.4013, 0.1995, 0.6165, 0.1959, 0.5801, 0.1939, 0.5796, 0.1663, 0.606, 0.176, 0.5528, 0.1924, 0.5437, 0.1919, 0.556, 0.1368, 0.563, 0.1429, 0.5134, 0.1902, 0.5073, 0.1899, 0.4971, 0.1213, 0.507, 0.1297, 0.4831, 0.1886, 0.471, 0.1879, 0.4594, 0.118, 0.4683, 0.1227, 0.471, 0.1879, 0.4346, 0.1859, 0.3892, 0.125, 0.4594, 0.118, 0.4346, 0.1859, 0.3982, 0.1839, 0.3717, 0.1418, 0.3892, 0.125, 0.3982, 0.1839, 0.3618, 0.1819, 0.3491, 0.1534, 0.3717, 0.1418, 0.3444, 0.2526, 0.3446, 0.2366, 0.3641, 0.2375, 0.3638, 0.2533, 0.3638, 0.2533, 0.3641, 0.2375, 0.4029, 0.2395, 0.4025, 0.2546, 0.4025, 0.2546, 0.4029, 0.2395, 0.4418, 0.2415, 0.4412, 0.2558, 0.4412, 0.2558, 0.4418, 0.2415, 0.4807, 0.2435, 0.48, 0.2571, 0.5058, 0.258, 0.5066, 0.2448, 0.5195, 0.2455, 0.5187, 0.2584, 0.551, 0.2595, 0.5519, 0.2471, 0.5584, 0.2474, 0.5574, 0.2597, 0.5768, 0.2603, 0.5778, 0.2484, 0.5973, 0.2494, 0.5962, 0.261, 0.3537, 0.2747, 0.3444, 0.2526, 0.3638, 0.2533, 0.372, 0.275, 0.372, 0.275, 0.3638, 0.2533, 0.4025, 0.2546, 0.4086, 0.2757, 0.4086, 0.2757, 0.4025, 0.2546, 0.4412, 0.2558, 0.4452, 0.2763, 0.4452, 0.2763, 0.4412, 0.2558, 0.48, 0.2571, 0.4817, 0.277, 0.5061, 0.2774, 0.5058, 0.258, 0.5187, 0.2584, 0.5183, 0.2776, 0.5488, 0.2781, 0.551, 0.2595, 0.5574, 0.2597, 0.5549, 0.2782, 0.5732, 0.2786, 0.5768, 0.2603, 0.5962, 0.261, 0.5915, 0.2789, 0.3875, 0.3039, 0.3537, 0.2747, 0.372, 0.275, 0.4025, 0.3044, 0.4025, 0.3044, 0.372, 0.275, 0.4086, 0.2757, 0.4325, 0.3055, 0.4325, 0.3055, 0.4086, 0.2757, 0.4452, 0.2763, 0.4624, 0.3066, 0.4624, 0.3066, 0.4452, 0.2763, 0.4817, 0.277, 0.4924, 0.3076, 0.5124, 0.3083, 0.5061, 0.2774, 0.5183, 0.2776, 0.5224, 0.3087, 0.5473, 0.3095, 0.5488, 0.2781, 0.5549, 0.2782, 0.5523, 0.3097, 0.5673, 0.3103, 0.5732, 0.2786, 0.5915, 0.2789, 0.5823, 0.3108, 0.4206, 0.3338, 0.3875, 0.3039, 0.4025, 0.3044, 0.4324, 0.3345, 0.4324, 0.3345, 0.4025, 0.3044, 0.4325, 0.3055, 0.4558, 0.3359, 0.4558, 0.3359, 0.4325, 0.3055, 0.4624, 0.3066, 0.4793, 0.3374, 0.4793, 0.3374, 0.4624, 0.3066, 0.4924, 0.3076, 0.5028, 0.3388, 0.5185, 0.3398, 0.5124, 0.3083, 0.5224, 0.3087, 0.5263, 0.3402, 0.5459, 0.3414, 0.5473, 0.3095, 0.5523, 0.3097, 0.5498, 0.3417, 0.5616, 0.3424, 0.5673, 0.3103, 0.5823, 0.3108, 0.5733, 0.3431, 0.449, 0.3679, 0.4206, 0.3338, 0.4324, 0.3345, 0.4577, 0.3683, 0.4577, 0.3683, 0.4324, 0.3345, 0.4558, 0.3359, 0.4749, 0.3692, 0.4749, 0.3692, 0.4558, 0.3359, 0.4793, 0.3374, 0.4922, 0.37, 0.4922, 0.37, 0.4793, 0.3374, 0.5028, 0.3388, 0.5094, 0.3709, 0.5209, 0.3714, 0.5185, 0.3398, 0.5263, 0.3402, 0.5267, 0.3717, 0.5411, 0.3724, 0.5459, 0.3414, 0.5498, 0.3417, 0.5439, 0.3725, 0.5526, 0.373, 0.5616, 0.3424, 0.5733, 0.3431, 0.5612, 0.3734, 0.4728, 0.4063, 0.449, 0.3679, 0.4577, 0.3683, 0.4785, 0.406, 0.4785, 0.406, 0.4577, 0.3683, 0.4749, 0.3692, 0.4899, 0.4054, 0.4899, 0.4054, 0.4749, 0.3692, 0.4922, 0.37, 0.5013, 0.4049, 0.5013, 0.4049, 0.4922, 0.37, 0.5094, 0.3709, 0.5127, 0.4043, 0.5203, 0.4039, 0.5209, 0.3714, 0.5267, 0.3717, 0.5241, 0.4038, 0.5336, 0.4033, 0.5411, 0.3724, 0.5439, 0.3725, 0.5355, 0.4032, 0.5412, 0.4029, 0.5526, 0.373, 0.5612, 0.3734, 0.5469, 0.4026, 0.4728, 0.4063, 0.4785, 0.406, 0.4843, 0.4268, 0.4801, 0.4269, 0.4785, 0.406, 0.4899, 0.4054, 0.4927, 0.4267, 0.4843, 0.4268, 0.4899, 0.4054, 0.5013, 0.4049, 0.5011, 0.4266, 0.4927, 0.4267, 0.5013, 0.4049, 0.5127, 0.4043, 0.5095, 0.4265, 0.5011, 0.4266, 0.5203, 0.4039, 0.5241, 0.4038, 0.5179, 0.4264, 0.5151, 0.4265, 0.5336, 0.4033, 0.5355, 0.4032, 0.5263, 0.4263, 0.5249, 0.4264, 0.5412, 0.4029, 0.5469, 0.4026, 0.5347, 0.4262, 0.5305, 0.4263, 0.4873, 0.4478, 0.4899, 0.4483, 0.4905, 0.4608, 0.489, 0.4599, 0.4899, 0.4483, 0.4952, 0.4492, 0.4936, 0.4626, 0.4905, 0.4608, 0.4952, 0.4492, 0.5004, 0.4502, 0.4967, 0.4644, 0.4936, 0.4626, 0.5004, 0.4502, 0.5057, 0.4511, 0.4998, 0.4662, 0.4967, 0.4644, 0.5092, 0.4517, 0.5109, 0.4521, 0.5029, 0.468, 0.5018, 0.4674, 0.5153, 0.4529, 0.5161, 0.453, 0.506, 0.4697, 0.5054, 0.4695, 0.5188, 0.4535, 0.5214, 0.454, 0.509, 0.4715, 0.5075, 0.4706, 0.4801, 0.4269, 0.4843, 0.4268, 0.4899, 0.4483, 0.4873, 0.4478, 0.4843, 0.4268, 0.4927, 0.4267, 0.4952, 0.4492, 0.4899, 0.4483, 0.4927, 0.4267, 0.5011, 0.4266, 0.5004, 0.4502, 0.4952, 0.4492, 0.5011, 0.4266, 0.5095, 0.4265, 0.5057, 0.4511, 0.5004, 0.4502, 0.5151, 0.4265, 0.5179, 0.4264, 0.5109, 0.4521, 0.5092, 0.4517, 0.5249, 0.4264, 0.5263, 0.4263, 0.5161, 0.453, 0.5153, 0.4529, 0.5305, 0.4263, 0.5347, 0.4262, 0.5214, 0.454, 0.5188, 0.4535, 0.3446, 0.2366, 0.3523, 0.2129, 0.3711, 0.2146, 0.3641, 0.2375, 0.3641, 0.2375, 0.3711, 0.2146, 0.4088, 0.218, 0.4029, 0.2395, 0.4029, 0.2395, 0.4088, 0.218, 0.4464, 0.2214, 0.4418, 0.2415, 0.4418, 0.2415, 0.4464, 0.2214, 0.484, 0.2248, 0.4807, 0.2435, 0.5066, 0.2448, 0.5091, 0.227, 0.5216, 0.2282, 0.5195, 0.2455, 0.5519, 0.2471, 0.553, 0.231, 0.5593, 0.2316, 0.5584, 0.2474, 0.5778, 0.2484, 0.5781, 0.2332, 0.5969, 0.2349, 0.5973, 0.2494, 0.3252, 0.2356, 0.3335, 0.2112, 0.3523, 0.2129, 0.3446, 0.2366, 0.4759, 0.4269, 0.4801, 0.4269, 0.4873, 0.4478, 0.4847, 0.4473, 0.4847, 0.4473, 0.4873, 0.4478, 0.489, 0.4599, 0.4874, 0.459, 0.4671, 0.4065, 0.4728, 0.4063, 0.4801, 0.4269, 0.4759, 0.4269, 0.4671, 0.4065, 0.4404, 0.3675, 0.449, 0.3679, 0.4728, 0.4063, 0.4404, 0.3675, 0.4089, 0.3331, 0.4206, 0.3338, 0.449, 0.3679, 0.4089, 0.3331, 0.3725, 0.3034, 0.3875, 0.3039, 0.4206, 0.3338, 0.3725, 0.3034, 0.3354, 0.2744, 0.3537, 0.2747, 0.3875, 0.3039, 0.3354, 0.2744, 0.325, 0.252, 0.3444, 0.2526, 0.3537, 0.2747, 0.325, 0.252, 0.3252, 0.2356, 0.3446, 0.2366, 0.3444, 0.2526, 0.364, 0.1965, 0.3453, 0.195, 0.3436, 0.1809, 0.3618, 0.1819, 0.3711, 0.2146, 0.3523, 0.2129, 0.3453, 0.195, 0.364, 0.1965, 0.3618, 0.1819, 0.3436, 0.1809, 0.3355, 0.1568, 0.3491, 0.1534, 0.5681, 0.2479, 0.5687, 0.2324, 0.5781, 0.2332, 0.5778, 0.2484, 0.5284, 0.4263, 0.5305, 0.4263, 0.5188, 0.4535, 0.5175, 0.4533, 0.5175, 0.4533, 0.5188, 0.4535, 0.5075, 0.4706, 0.5067, 0.4702, 0.5384, 0.4031, 0.5412, 0.4029, 0.5305, 0.4263, 0.5284, 0.4263, 0.5384, 0.4031, 0.5483, 0.3728, 0.5526, 0.373, 0.5412, 0.4029, 0.5483, 0.3728, 0.5557, 0.342, 0.5616, 0.3424, 0.5526, 0.373, 0.5557, 0.342, 0.5598, 0.31, 0.5673, 0.3103, 0.5616, 0.3424, 0.5598, 0.31, 0.5641, 0.2784, 0.5732, 0.2786, 0.5673, 0.3103, 0.5641, 0.2784, 0.5671, 0.26, 0.5768, 0.2603, 0.5732, 0.2786, 0.5671, 0.26, 0.5681, 0.2479, 0.5778, 0.2484, 0.5768, 0.2603, 0.5801, 0.1939, 0.5619, 0.1929, 0.5675, 0.1513, 0.5796, 0.1663, 0.5969, 0.2349, 0.5781, 0.2332, 0.5693, 0.2128, 0.588, 0.2143, 0.588, 0.2143, 0.5693, 0.2128, 0.5619, 0.1929, 0.5801, 0.1939, 0.526, 0.2458, 0.5279, 0.2287, 0.5342, 0.2293, 0.5325, 0.2461, 0.5325, 0.2461, 0.5342, 0.2293, 0.5467, 0.2304, 0.5455, 0.2468, 0.5193, 0.4264, 0.5207, 0.4264, 0.5126, 0.4524, 0.5118, 0.4522, 0.5207, 0.4264, 0.5235, 0.4264, 0.5144, 0.4527, 0.5126, 0.4524, 0.5118, 0.4522, 0.5126, 0.4524, 0.5039, 0.4686, 0.5034, 0.4683, 0.5126, 0.4524, 0.5144, 0.4527, 0.5049, 0.4692, 0.5039, 0.4686, 0.526, 0.4037, 0.5279, 0.4036, 0.5207, 0.4264, 0.5193, 0.4264, 0.5279, 0.4036, 0.5317, 0.4034, 0.5235, 0.4264, 0.5207, 0.4264, 0.526, 0.4037, 0.5296, 0.3718, 0.5324, 0.372, 0.5279, 0.4036, 0.5279, 0.4036, 0.5324, 0.372, 0.5382, 0.3723, 0.5317, 0.4034, 0.5296, 0.3718, 0.5302, 0.3405, 0.5342, 0.3407, 0.5324, 0.372, 0.5324, 0.372, 0.5342, 0.3407, 0.542, 0.3412, 0.5382, 0.3723, 0.5302, 0.3405, 0.5273, 0.3088, 0.5323, 0.309, 0.5342, 0.3407, 0.5342, 0.3407, 0.5323, 0.309, 0.5423, 0.3094, 0.542, 0.3412, 0.5273, 0.3088, 0.5244, 0.2777, 0.5305, 0.2778, 0.5323, 0.309, 0.5323, 0.309, 0.5305, 0.2778, 0.5427, 0.278, 0.5423, 0.3094, 0.5244, 0.2777, 0.5252, 0.2586, 0.5316, 0.2588, 0.5305, 0.2778, 0.5305, 0.2778, 0.5316, 0.2588, 0.5445, 0.2593, 0.5427, 0.278, 0.5252, 0.2586, 0.526, 0.2458, 0.5325, 0.2461, 0.5316, 0.2588, 0.5316, 0.2588, 0.5325, 0.2461, 0.5455, 0.2468, 0.5445, 0.2593, 0.5376, 0.1916, 0.5316, 0.1912, 0.5329, 0.1394, 0.5457, 0.1369, 0.5316, 0.1912, 0.5195, 0.1906, 0.5163, 0.1387, 0.5329, 0.1394, 0.553, 0.231, 0.5467, 0.2304, 0.5382, 0.2103, 0.5444, 0.2108, 0.5467, 0.2304, 0.5342, 0.2293, 0.5258, 0.2094, 0.5382, 0.2103, 0.5444, 0.2108, 0.5382, 0.2103, 0.5316, 0.1912, 0.5376, 0.1916, 0.5382, 0.2103, 0.5258, 0.2094, 0.5195, 0.1906, 0.5316, 0.1912, 0.5507, 0.2113, 0.5444, 0.2108, 0.5376, 0.1916, 0.5437, 0.1919, 0.5593, 0.2316, 0.553, 0.231, 0.5444, 0.2108, 0.5507, 0.2113, 0.5437, 0.1919, 0.5376, 0.1916, 0.5457, 0.1369, 0.556, 0.1368, 0.5455, 0.2468, 0.5467, 0.2304, 0.553, 0.231, 0.5519, 0.2471, 0.5235, 0.4264, 0.5249, 0.4264, 0.5153, 0.4529, 0.5144, 0.4527, 0.5144, 0.4527, 0.5153, 0.4529, 0.5054, 0.4695, 0.5049, 0.4692, 0.5317, 0.4034, 0.5336, 0.4033, 0.5249, 0.4264, 0.5235, 0.4264, 0.5317, 0.4034, 0.5382, 0.3723, 0.5411, 0.3724, 0.5336, 0.4033, 0.5382, 0.3723, 0.542, 0.3412, 0.5459, 0.3414, 0.5411, 0.3724, 0.542, 0.3412, 0.5423, 0.3094, 0.5473, 0.3095, 0.5459, 0.3414, 0.5423, 0.3094, 0.5427, 0.278, 0.5488, 0.2781, 0.5473, 0.3095, 0.5427, 0.278, 0.5445, 0.2593, 0.551, 0.2595, 0.5488, 0.2781, 0.5445, 0.2593, 0.5455, 0.2468, 0.5519, 0.2471, 0.551, 0.2595, 0.4807, 0.2435, 0.484, 0.2248, 0.4966, 0.2259, 0.4936, 0.2441, 0.4936, 0.2441, 0.4966, 0.2259, 0.5091, 0.227, 0.5066, 0.2448, 0.5095, 0.4265, 0.5123, 0.4265, 0.5074, 0.4514, 0.5057, 0.4511, 0.5123, 0.4265, 0.5151, 0.4265, 0.5092, 0.4517, 0.5074, 0.4514, 0.5057, 0.4511, 0.5074, 0.4514, 0.5008, 0.4668, 0.4998, 0.4662, 0.5074, 0.4514, 0.5092, 0.4517, 0.5018, 0.4674, 0.5008, 0.4668, 0.5127, 0.4043, 0.5165, 0.4041, 0.5123, 0.4265, 0.5095, 0.4265, 0.5165, 0.4041, 0.5203, 0.4039, 0.5151, 0.4265, 0.5123, 0.4265, 0.5127, 0.4043, 0.5094, 0.3709, 0.5152, 0.3711, 0.5165, 0.4041, 0.5165, 0.4041, 0.5152, 0.3711, 0.5209, 0.3714, 0.5203, 0.4039, 0.5094, 0.3709, 0.5028, 0.3388, 0.5107, 0.3393, 0.5152, 0.3711, 0.5152, 0.3711, 0.5107, 0.3393, 0.5185, 0.3398, 0.5209, 0.3714, 0.5028, 0.3388, 0.4924, 0.3076, 0.5024, 0.308, 0.5107, 0.3393, 0.5107, 0.3393, 0.5024, 0.308, 0.5124, 0.3083, 0.5185, 0.3398, 0.4924, 0.3076, 0.4817, 0.277, 0.4939, 0.2772, 0.5024, 0.308, 0.5024, 0.308, 0.4939, 0.2772, 0.5061, 0.2774, 0.5124, 0.3083, 0.4817, 0.277, 0.48, 0.2571, 0.4929, 0.2576, 0.4939, 0.2772, 0.4939, 0.2772, 0.4929, 0.2576, 0.5058, 0.258, 0.5061, 0.2774, 0.48, 0.2571, 0.4807, 0.2435, 0.4936, 0.2441, 0.4929, 0.2576, 0.4929, 0.2576, 0.4936, 0.2441, 0.5066, 0.2448, 0.5058, 0.258, 0.5073, 0.1899, 0.4952, 0.1892, 0.4836, 0.1211, 0.4971, 0.1213, 0.4952, 0.1892, 0.4831, 0.1886, 0.4683, 0.1227, 0.4836, 0.1211, 0.5216, 0.2282, 0.5091, 0.227, 0.5009, 0.2074, 0.5133, 0.2084, 0.5091, 0.227, 0.4966, 0.2259, 0.4884, 0.2064, 0.5009, 0.2074, 0.5133, 0.2084, 0.5009, 0.2074, 0.4952, 0.1892, 0.5073, 0.1899, 0.5009, 0.2074, 0.4884, 0.2064, 0.4831, 0.1886, 0.4952, 0.1892, 0.5187, 0.2584, 0.5195, 0.2455, 0.526, 0.2458, 0.5252, 0.2586, 0.5183, 0.2776, 0.5187, 0.2584, 0.5252, 0.2586, 0.5244, 0.2777, 0.5224, 0.3087, 0.5183, 0.2776, 0.5244, 0.2777, 0.5273, 0.3088, 0.5263, 0.3402, 0.5224, 0.3087, 0.5273, 0.3088, 0.5302, 0.3405, 0.5267, 0.3717, 0.5263, 0.3402, 0.5302, 0.3405, 0.5296, 0.3718, 0.5241, 0.4038, 0.5267, 0.3717, 0.5296, 0.3718, 0.526, 0.4037, 0.5241, 0.4038, 0.526, 0.4037, 0.5193, 0.4264, 0.5179, 0.4264, 0.5109, 0.4521, 0.5118, 0.4522, 0.5034, 0.4683, 0.5029, 0.468, 0.5179, 0.4264, 0.5193, 0.4264, 0.5118, 0.4522, 0.5109, 0.4521, 0.5195, 0.2455, 0.5216, 0.2282, 0.5279, 0.2287, 0.526, 0.2458, 0.5195, 0.1906, 0.5134, 0.1902, 0.507, 0.1297, 0.5163, 0.1387, 0.5342, 0.2293, 0.5279, 0.2287, 0.5195, 0.2089, 0.5258, 0.2094, 0.5258, 0.2094, 0.5195, 0.2089, 0.5134, 0.1902, 0.5195, 0.1906, 0.5574, 0.2597, 0.5584, 0.2474, 0.5681, 0.2479, 0.5671, 0.26, 0.5549, 0.2782, 0.5574, 0.2597, 0.5671, 0.26, 0.5641, 0.2784, 0.5523, 0.3097, 0.5549, 0.2782, 0.5641, 0.2784, 0.5598, 0.31, 0.5498, 0.3417, 0.5523, 0.3097, 0.5598, 0.31, 0.5557, 0.342, 0.5439, 0.3725, 0.5498, 0.3417, 0.5557, 0.342, 0.5483, 0.3728, 0.5355, 0.4032, 0.5439, 0.3725, 0.5483, 0.3728, 0.5384, 0.4031, 0.5355, 0.4032, 0.5384, 0.4031, 0.5284, 0.4263, 0.5263, 0.4263, 0.5161, 0.453, 0.5175, 0.4533, 0.5067, 0.4702, 0.506, 0.4697, 0.5263, 0.4263, 0.5284, 0.4263, 0.5175, 0.4533, 0.5161, 0.453, 0.5584, 0.2474, 0.5593, 0.2316, 0.5687, 0.2324, 0.5681, 0.2479, 0.5619, 0.1929, 0.5528, 0.1924, 0.563, 0.1429, 0.5675, 0.1513, 0.5781, 0.2332, 0.5687, 0.2324, 0.56, 0.2121, 0.5693, 0.2128, 0.5693, 0.2128, 0.56, 0.2121, 0.5528, 0.1924, 0.5619, 0.1929, 0.4082, 0.04541, 0.3903, 0.04864, 0.3807, 0.01889, 0.3903, 0.02196, 0.4492, 0.1075, 0.3956, 0.1101, 0.4017, 0.09535, 0.4405, 0.09556, 0.4405, 0.09556, 0.4017, 0.09535, 0.3978, 0.07101, 0.4255, 0.06937, 0.4255, 0.06937, 0.3978, 0.07101, 0.3903, 0.04864, 0.4082, 0.04541, 0.4594, 0.118, 0.3892, 0.125, 0.3956, 0.1101, 0.4492, 0.1075])
me_plane_001.materials.append(mat_butterfly_wings)
me_plane_001.use_remesh_preserve_volume = False
me_plane_001.use_remesh_preserve_attributes = False
me_plane_001.use_mirror_vertex_groups = False
me_plane_001.update()
me_plane = bpy.data.meshes.new('Plane')
me_plane.from_pydata([(0.2209, -0.2013, 6.03e-08), (1.868, -0.5256, 3.581e-08), (0.2209, 0.3841, -4.65e-08), (2.29, 2.031, 7.782e-08), (1.142, -0.4152, 4.415e-08), (1.29, 1.427, 3.226e-08), (3.064, -0.6192, 2.875e-08), (4.634, 2.308, 1.012e-07), (0.9336, 1.123, 9.305e-09), (0.5773, 0.7886, -1.596e-08), (0.5773, -0.3119, 5.195e-08), (0.9336, -0.3744, 4.723e-08), (1.423, -0.4559, 4.108e-08), (1.656, -0.4916, 3.839e-08), (1.957, 1.856, 6.461e-08), (1.623, 1.655, 4.943e-08), (4.067, 2.571, 1.186e-07), (3.475, 2.532, 1.157e-07), (2.882, 2.323, 9.988e-08), (2.133, -0.579, 3.178e-08), (2.425, -0.6257, 2.826e-08), (2.806, -0.6591, 2.573e-08), (0.2209, 0.3109, -3.315e-08), (0.2209, 0.2377, -1.98e-08), (0.2209, 0.1646, -6.45e-09), (0.2209, 0.09138, 6.899e-09), (0.2209, 0.0182, 2.025e-08), (0.2209, -0.05497, 3.36e-08), (0.2209, -0.1282, 4.695e-08), (1.921, -0.2061, 4.106e-08), (1.974, 0.1135, 4.631e-08), (2.026, 0.433, 5.156e-08), (2.079, 0.7525, 5.681e-08), (2.132, 1.072, 6.206e-08), (2.185, 1.392, 6.732e-08), (2.237, 1.711, 7.257e-08), (1.16, -0.1849, 4.267e-08), (1.179, 0.04545, 4.118e-08), (1.197, 0.2758, 3.969e-08), (1.216, 0.5061, 3.821e-08), (1.234, 0.7364, 3.672e-08), (1.253, 0.9667, 3.524e-08), (1.271, 1.197, 3.375e-08), (3.417, -0.3651, 2.906e-08), (3.787, 0.09985, 4.529e-08), (3.943, 0.4594, 5.356e-08), (4.055, 0.8189, 6.182e-08), (4.203, 1.178, 7.009e-08), (4.371, 1.538, 7.836e-08), (4.577, 1.927, 8.834e-08), (0.5773, -0.1743, 4.346e-08), (0.5773, -0.03677, 3.497e-08), (0.5773, 0.1008, 2.648e-08), (0.5773, 0.2383, 1.799e-08), (0.5773, 0.3759, 9.506e-09), (0.5773, 0.5135, 1.017e-09), (0.5773, 0.651, -7.472e-09), (0.9336, -0.1872, 4.249e-08), (0.9336, -2.438e-05, 3.775e-08), (0.9336, 0.1872, 3.301e-08), (0.9336, 0.3744, 2.827e-08), (0.9336, 0.5616, 2.353e-08), (0.9336, 0.7488, 1.879e-08), (0.9336, 0.936, 1.405e-08), (1.448, -0.1921, 4.212e-08), (1.473, 0.07173, 4.316e-08), (1.498, 0.3355, 4.421e-08), (1.523, 0.5994, 4.525e-08), (1.548, 0.8632, 4.629e-08), (1.573, 1.127, 4.734e-08), (1.598, 1.391, 4.838e-08), (1.694, -0.1981, 4.166e-08), (1.731, 0.09527, 4.494e-08), (1.769, 0.3887, 4.822e-08), (1.806, 0.6821, 5.15e-08), (1.844, 0.9755, 5.478e-08), (1.881, 1.269, 5.805e-08), (1.919, 1.562, 6.133e-08), (2.227, -0.2163, 4.03e-08), (2.32, 0.1465, 4.881e-08), (2.414, 0.5092, 5.732e-08), (2.508, 0.872, 6.583e-08), (2.601, 1.235, 7.434e-08), (2.695, 1.597, 8.285e-08), (2.789, 1.96, 9.137e-08), (2.556, -0.231, 3.918e-08), (2.688, 0.1638, 5.011e-08), (2.819, 0.5585, 6.104e-08), (2.95, 0.9532, 7.197e-08), (3.081, 1.348, 8.29e-08), (3.212, 1.743, 9.382e-08), (3.344, 2.137, 1.048e-07), (2.963, -0.2553, 3.735e-08), (3.121, 0.1485, 4.896e-08), (3.279, 0.5523, 6.057e-08), (3.436, 0.9561, 7.218e-08), (3.594, 1.36, 8.38e-08), (3.752, 1.764, 9.541e-08), (3.909, 2.168, 1.07e-07), (2.935, -0.6392, 2.724e-08), (4.363, 2.491, 1.125e-07), (4.245, 2.032, 9.682e-08), (4.061, 1.651, 8.688e-08), (3.898, 1.269, 7.694e-08), (3.745, 0.8875, 6.7e-08), (3.611, 0.5058, 5.706e-08), (3.454, 0.1242, 4.712e-08), (3.19, -0.3102, 3.32e-08), (3.0, -0.6292, 2.8e-08), (4.413, 1.965, 9.173e-08), (4.216, 1.594, 8.262e-08), (4.05, 1.224, 7.352e-08), (3.9, 0.8532, 6.441e-08), (3.777, 0.4826, 5.531e-08), (3.62, 0.112, 4.621e-08), (3.303, -0.3377, 3.113e-08), (4.511, 2.425, 1.076e-07), (0.2209, -0.1647, 5.362e-08), (1.894, -0.3659, 3.844e-08), (1.151, -0.3, 4.341e-08), (3.281, -0.514, 2.726e-08), (0.5773, -0.2431, 4.771e-08), (0.9336, -0.2808, 4.486e-08), (1.435, -0.324, 4.16e-08), (1.675, -0.3449, 4.003e-08), (2.18, -0.3976, 3.604e-08), (2.491, -0.4284, 3.372e-08), (2.884, -0.4572, 3.154e-08), (3.062, -0.4747, 3.022e-08), (3.151, -0.4834, 2.956e-08), (0.2209, -0.09156, 4.027e-08), (1.947, -0.04631, 4.369e-08), (1.169, -0.06971, 4.192e-08), (3.62, -0.1326, 3.717e-08), (0.5773, -0.1056, 3.922e-08), (0.9336, -0.09363, 4.012e-08), (1.46, -0.06018, 4.264e-08), (1.712, -0.05143, 4.33e-08), (2.274, -0.0349, 4.455e-08), (2.622, -0.03362, 4.465e-08), (3.042, -0.05342, 4.315e-08), (3.322, -0.09303, 4.016e-08), (3.462, -0.1128, 3.867e-08), (0.2209, -0.01838, 2.692e-08), (2.0, 0.2732, 4.894e-08), (1.188, 0.1606, 4.044e-08), (3.876, 0.2796, 4.942e-08), (0.5773, 0.03201, 3.073e-08), (0.9336, 0.09358, 3.538e-08), (1.485, 0.2036, 4.369e-08), (1.75, 0.242, 4.658e-08), (2.367, 0.3278, 5.306e-08), (2.753, 0.3611, 5.558e-08), (3.2, 0.3504, 5.477e-08), (3.532, 0.315, 5.209e-08), (3.698, 0.2973, 5.076e-08), (0.2209, 0.05479, 1.357e-08), (2.053, 0.5928, 5.419e-08), (1.207, 0.3909, 3.895e-08), (4.01, 0.6391, 5.769e-08), (0.5773, 0.1696, 2.224e-08), (0.9336, 0.2808, 3.064e-08), (1.51, 0.4675, 4.473e-08), (1.787, 0.5354, 4.986e-08), (2.461, 0.6906, 6.157e-08), (2.884, 0.7559, 6.65e-08), (3.357, 0.7542, 6.638e-08), (3.678, 0.6967, 6.203e-08), (3.838, 0.6679, 5.986e-08), (0.2209, 0.2012, -1.313e-08), (2.158, 1.232, 6.469e-08), (1.244, 0.8516, 3.598e-08), (4.312, 1.358, 7.423e-08), (0.5773, 0.4447, 5.261e-09), (0.9336, 0.6552, 2.116e-08), (1.561, 0.9951, 4.682e-08), (1.863, 1.122, 5.641e-08), (2.648, 1.416, 7.86e-08), (3.147, 1.545, 8.836e-08), (3.673, 1.562, 8.96e-08), (3.98, 1.46, 8.191e-08), (4.133, 1.409, 7.807e-08), (0.2209, 0.128, 2.244e-10), (2.105, 0.9123, 5.944e-08), (1.225, 0.6212, 3.747e-08), (4.147, 0.9986, 6.596e-08), (0.5773, 0.3071, 1.375e-08), (0.9336, 0.468, 2.59e-08), (1.536, 0.7313, 4.577e-08), (1.825, 0.8288, 5.314e-08), (2.555, 1.053, 7.009e-08), (3.016, 1.151, 7.743e-08), (3.515, 1.158, 7.799e-08), (3.822, 1.078, 7.197e-08), (3.975, 1.038, 6.897e-08), (0.2209, 0.2743, -2.647e-08), (2.211, 1.551, 6.994e-08), (1.262, 1.082, 3.449e-08), (4.485, 1.732, 8.335e-08), (0.5773, 0.5822, -3.228e-09), (0.9336, 0.8424, 1.642e-08), (1.586, 1.259, 4.786e-08), (1.9, 1.416, 5.969e-08), (2.742, 1.779, 8.711e-08), (3.278, 1.94, 9.929e-08), (3.83, 1.966, 1.012e-07), (4.153, 1.842, 9.185e-08), (4.314, 1.78, 8.717e-08), (2.264, 1.871, 7.519e-08), (1.281, 1.312, 3.301e-08), (4.634, 2.117, 9.476e-08), (0.5773, 0.7198, -1.172e-08), (0.9336, 1.03, 1.168e-08), (1.611, 1.523, 4.89e-08), (1.938, 1.709, 6.297e-08), (2.836, 2.142, 9.562e-08), (3.409, 2.335, 1.102e-07), (3.988, 2.369, 1.128e-07), (0.2209, 0.3475, -3.982e-08), (4.304, 2.261, 1.047e-07), (4.462, 2.195, 9.964e-08)], [], [(214, 208, 3, 14), (212, 209, 5, 8), (129, 108, 6, 120), (218, 211, 9, 2), (211, 212, 8, 9), (209, 213, 15, 5), (213, 214, 14, 15), (118, 1, 19, 125), (125, 19, 20, 126), (126, 20, 21, 127), (216, 91, 98, 217), (204, 90, 97, 205), (178, 89, 96, 179), (191, 88, 95, 192), (165, 87, 94, 166), (152, 86, 93, 153), (139, 85, 92, 140), (215, 84, 91, 216), (203, 83, 90, 204), (177, 82, 89, 178), (190, 81, 88, 191), (164, 80, 87, 165), (151, 79, 86, 152), (138, 78, 85, 139), (208, 35, 84, 215), (196, 34, 83, 203), (170, 33, 82, 177), (183, 32, 81, 190), (157, 31, 80, 164), (144, 30, 79, 151), (131, 29, 78, 138), (123, 124, 71, 64), (136, 137, 72, 65), (149, 150, 73, 66), (162, 163, 74, 67), (188, 189, 75, 68), (175, 176, 76, 69), (201, 202, 77, 70), (119, 123, 64, 36), (132, 136, 65, 37), (145, 149, 66, 38), (158, 162, 67, 39), (184, 188, 68, 40), (171, 175, 69, 41), (197, 201, 70, 42), (121, 122, 57, 50), (134, 135, 58, 51), (147, 148, 59, 52), (160, 161, 60, 53), (186, 187, 61, 54), (173, 174, 62, 55), (199, 200, 63, 56), (117, 121, 50, 28), (130, 134, 51, 27), (143, 147, 52, 26), (156, 160, 53, 25), (182, 186, 54, 24), (169, 173, 55, 23), (195, 199, 56, 22), (220, 109, 49, 210), (207, 110, 48, 198), (181, 111, 47, 172), (194, 112, 46, 185), (168, 113, 45, 159), (155, 114, 44, 146), (142, 115, 43, 133), (122, 119, 36, 57), (135, 132, 37, 58), (148, 145, 38, 59), (161, 158, 39, 60), (187, 184, 40, 61), (174, 171, 41, 62), (200, 197, 42, 63), (124, 118, 29, 71), (137, 131, 30, 72), (150, 144, 31, 73), (163, 157, 32, 74), (189, 183, 33, 75), (176, 170, 34, 76), (202, 196, 35, 77), (140, 92, 107, 141), (153, 93, 106, 154), (166, 94, 105, 167), (192, 95, 104, 193), (179, 96, 103, 180), (205, 97, 102, 206), (217, 98, 101, 219), (127, 21, 99, 128), (141, 107, 115, 142), (154, 106, 114, 155), (167, 105, 113, 168), (193, 104, 112, 194), (180, 103, 111, 181), (206, 102, 110, 207), (219, 101, 109, 220), (128, 99, 108, 129), (107, 128, 129, 115), (92, 127, 128, 107), (13, 1, 118, 124), (11, 4, 119, 122), (0, 10, 121, 117), (10, 11, 122, 121), (4, 12, 123, 119), (12, 13, 124, 123), (85, 126, 127, 92), (78, 125, 126, 85), (29, 118, 125, 78), (115, 129, 120, 43), (106, 141, 142, 114), (93, 140, 141, 106), (71, 29, 131, 137), (57, 36, 132, 135), (114, 142, 133, 44), (28, 50, 134, 130), (50, 57, 135, 134), (36, 64, 136, 132), (64, 71, 137, 136), (30, 131, 138, 79), (79, 138, 139, 86), (86, 139, 140, 93), (105, 154, 155, 113), (94, 153, 154, 105), (72, 30, 144, 150), (58, 37, 145, 148), (113, 155, 146, 45), (27, 51, 147, 143), (51, 58, 148, 147), (37, 65, 149, 145), (65, 72, 150, 149), (31, 144, 151, 80), (80, 151, 152, 87), (87, 152, 153, 94), (104, 167, 168, 112), (95, 166, 167, 104), (73, 31, 157, 163), (59, 38, 158, 161), (112, 168, 159, 46), (26, 52, 160, 156), (52, 59, 161, 160), (38, 66, 162, 158), (66, 73, 163, 162), (32, 157, 164, 81), (81, 164, 165, 88), (88, 165, 166, 95), (102, 180, 181, 110), (97, 179, 180, 102), (75, 33, 170, 176), (61, 40, 171, 174), (110, 181, 172, 48), (24, 54, 173, 169), (54, 61, 174, 173), (40, 68, 175, 171), (68, 75, 176, 175), (34, 170, 177, 83), (83, 177, 178, 90), (90, 178, 179, 97), (103, 193, 194, 111), (96, 192, 193, 103), (74, 32, 183, 189), (60, 39, 184, 187), (111, 194, 185, 47), (25, 53, 186, 182), (53, 60, 187, 186), (39, 67, 188, 184), (67, 74, 189, 188), (33, 183, 190, 82), (82, 190, 191, 89), (89, 191, 192, 96), (101, 206, 207, 109), (98, 205, 206, 101), (76, 34, 196, 202), (62, 41, 197, 200), (109, 207, 198, 49), (23, 55, 199, 195), (55, 62, 200, 199), (41, 69, 201, 197), (69, 76, 202, 201), (35, 196, 203, 84), (84, 203, 204, 91), (91, 204, 205, 98), (100, 219, 220, 116), (16, 217, 219, 100), (116, 220, 210, 7), (3, 208, 215, 18), (18, 215, 216, 17), (17, 216, 217, 16), (70, 77, 214, 213), (42, 70, 213, 209), (56, 63, 212, 211), (22, 56, 211, 218), (63, 42, 209, 212), (77, 35, 208, 214)])
_uv = me_plane.uv_layers.new(name='UVMap')
_uv.uv.foreach_set('vector', [0.756, 0.4837, 0.7901, 0.4733, 0.8028, 0.4829, 0.7673, 0.4929, 0.6387, 0.5032, 0.6825, 0.4998, 0.6909, 0.5074, 0.645, 0.5098, 0.6945, 0.2458, 0.6738, 0.2457, 0.6791, 0.242, 0.7016, 0.2349, 0.542, 0.5027, 0.5925, 0.5052, 0.5971, 0.51, 0.5444, 0.5053, 0.5925, 0.5052, 0.6387, 0.5032, 0.645, 0.5098, 0.5971, 0.51, 0.6825, 0.4998, 0.7202, 0.4926, 0.73, 0.5011, 0.6909, 0.5074, 0.7202, 0.4926, 0.756, 0.4837, 0.7673, 0.4929, 0.73, 0.5011, 0.6129, 0.339, 0.6003, 0.3294, 0.6155, 0.3077, 0.6311, 0.3175, 0.6311, 0.3175, 0.6155, 0.3077, 0.6332, 0.2847, 0.6512, 0.2943, 0.6512, 0.2943, 0.6332, 0.2847, 0.658, 0.2567, 0.6772, 0.2657, 0.903, 0.429, 0.885, 0.4194, 0.9273, 0.3833, 0.9465, 0.3924, 0.867, 0.4098, 0.849, 0.4001, 0.8888, 0.3652, 0.908, 0.3743, 0.831, 0.3905, 0.813, 0.3809, 0.8503, 0.3471, 0.8696, 0.3562, 0.795, 0.3713, 0.7771, 0.3617, 0.8119, 0.3291, 0.8311, 0.3381, 0.7591, 0.352, 0.7411, 0.3424, 0.7734, 0.311, 0.7926, 0.32, 0.7231, 0.3328, 0.7051, 0.3232, 0.7349, 0.2929, 0.7541, 0.3019, 0.6871, 0.3136, 0.6691, 0.3039, 0.6964, 0.2748, 0.7157, 0.2838, 0.8491, 0.4539, 0.8335, 0.4442, 0.885, 0.4194, 0.903, 0.429, 0.818, 0.4345, 0.8024, 0.4247, 0.849, 0.4001, 0.867, 0.4098, 0.7868, 0.415, 0.7712, 0.4052, 0.813, 0.3809, 0.831, 0.3905, 0.7557, 0.3955, 0.7401, 0.3857, 0.7771, 0.3617, 0.795, 0.3713, 0.7245, 0.376, 0.709, 0.3662, 0.7411, 0.3424, 0.7591, 0.352, 0.6934, 0.3565, 0.6778, 0.3467, 0.7051, 0.3232, 0.7231, 0.3328, 0.6622, 0.337, 0.6467, 0.3272, 0.6691, 0.3039, 0.6871, 0.3136, 0.7901, 0.4733, 0.7775, 0.4637, 0.8335, 0.4442, 0.8491, 0.4539, 0.7648, 0.4541, 0.7522, 0.4445, 0.8024, 0.4247, 0.818, 0.4345, 0.7395, 0.4349, 0.7268, 0.4253, 0.7712, 0.4052, 0.7868, 0.415, 0.7142, 0.4157, 0.7015, 0.4061, 0.7401, 0.3857, 0.7557, 0.3955, 0.6889, 0.3966, 0.6762, 0.387, 0.709, 0.3662, 0.7245, 0.376, 0.6636, 0.3774, 0.6509, 0.3678, 0.6778, 0.3467, 0.6934, 0.3565, 0.6382, 0.3582, 0.6256, 0.3486, 0.6467, 0.3272, 0.6622, 0.337, 0.5831, 0.373, 0.5987, 0.3553, 0.61, 0.3645, 0.5929, 0.3815, 0.6027, 0.3901, 0.6212, 0.3737, 0.6324, 0.3829, 0.6125, 0.3986, 0.6222, 0.4071, 0.6437, 0.392, 0.6549, 0.4012, 0.632, 0.4157, 0.6418, 0.4242, 0.6661, 0.4104, 0.6774, 0.4195, 0.6516, 0.4328, 0.6614, 0.4413, 0.6886, 0.4287, 0.6998, 0.4379, 0.6712, 0.4498, 0.681, 0.4584, 0.7111, 0.4471, 0.7223, 0.4562, 0.6908, 0.4669, 0.7006, 0.4755, 0.7336, 0.4654, 0.7448, 0.4746, 0.7104, 0.484, 0.5645, 0.3939, 0.5831, 0.373, 0.5929, 0.3815, 0.5729, 0.4014, 0.5813, 0.409, 0.6027, 0.3901, 0.6125, 0.3986, 0.5898, 0.4166, 0.5982, 0.4241, 0.6222, 0.4071, 0.632, 0.4157, 0.6066, 0.4317, 0.615, 0.4393, 0.6418, 0.4242, 0.6516, 0.4328, 0.6235, 0.4469, 0.6319, 0.4544, 0.6614, 0.4413, 0.6712, 0.4498, 0.6403, 0.462, 0.6488, 0.4696, 0.681, 0.4584, 0.6908, 0.4669, 0.6572, 0.4771, 0.6656, 0.4847, 0.7006, 0.4755, 0.7104, 0.484, 0.6741, 0.4923, 0.5275, 0.4366, 0.5503, 0.4099, 0.5566, 0.4166, 0.5321, 0.4415, 0.5368, 0.4464, 0.5629, 0.4232, 0.5692, 0.4299, 0.5414, 0.4513, 0.546, 0.4562, 0.5756, 0.4365, 0.5819, 0.4432, 0.5507, 0.4611, 0.5553, 0.466, 0.5882, 0.4499, 0.5945, 0.4565, 0.56, 0.4709, 0.5646, 0.4758, 0.6008, 0.4632, 0.6071, 0.4698, 0.5693, 0.4807, 0.5739, 0.4856, 0.6135, 0.4765, 0.6198, 0.4832, 0.5785, 0.4905, 0.5832, 0.4954, 0.6261, 0.4898, 0.6324, 0.4965, 0.5878, 0.5003, 0.5074, 0.4663, 0.5275, 0.4366, 0.5321, 0.4415, 0.5099, 0.4689, 0.5124, 0.4715, 0.5368, 0.4464, 0.5414, 0.4513, 0.5148, 0.4741, 0.5173, 0.4767, 0.546, 0.4562, 0.5507, 0.4611, 0.5198, 0.4793, 0.5222, 0.4819, 0.5553, 0.466, 0.56, 0.4709, 0.5247, 0.4845, 0.5272, 0.4871, 0.5646, 0.4758, 0.5693, 0.4807, 0.5296, 0.4897, 0.5321, 0.4923, 0.5739, 0.4856, 0.5785, 0.4905, 0.5346, 0.4949, 0.537, 0.4975, 0.5832, 0.4954, 0.5878, 0.5003, 0.5395, 0.5001, 0.9684, 0.348, 0.9494, 0.335, 0.9585, 0.3211, 0.9755, 0.3308, 0.9299, 0.3284, 0.9104, 0.3219, 0.9176, 0.3074, 0.9388, 0.3135, 0.892, 0.3143, 0.8736, 0.3067, 0.8814, 0.2932, 0.9013, 0.2986, 0.8558, 0.2985, 0.8379, 0.2904, 0.8466, 0.2776, 0.8653, 0.2841, 0.821, 0.2814, 0.8041, 0.2724, 0.8144, 0.2595, 0.8313, 0.2678, 0.7861, 0.2645, 0.768, 0.2566, 0.779, 0.2445, 0.7975, 0.2513, 0.7415, 0.2513, 0.7151, 0.246, 0.7213, 0.2364, 0.7515, 0.2392, 0.5503, 0.4099, 0.5645, 0.3939, 0.5729, 0.4014, 0.5566, 0.4166, 0.5629, 0.4232, 0.5813, 0.409, 0.5898, 0.4166, 0.5692, 0.4299, 0.5756, 0.4365, 0.5982, 0.4241, 0.6066, 0.4317, 0.5819, 0.4432, 0.5882, 0.4499, 0.615, 0.4393, 0.6235, 0.4469, 0.5945, 0.4565, 0.6008, 0.4632, 0.6319, 0.4544, 0.6403, 0.462, 0.6071, 0.4698, 0.6135, 0.4765, 0.6488, 0.4696, 0.6572, 0.4771, 0.6198, 0.4832, 0.6261, 0.4898, 0.6656, 0.4847, 0.6741, 0.4923, 0.6324, 0.4965, 0.5987, 0.3553, 0.6129, 0.339, 0.6256, 0.3486, 0.61, 0.3645, 0.6212, 0.3737, 0.6382, 0.3582, 0.6509, 0.3678, 0.6324, 0.3829, 0.6437, 0.392, 0.6636, 0.3774, 0.6762, 0.387, 0.6549, 0.4012, 0.6661, 0.4104, 0.6889, 0.3966, 0.7015, 0.4061, 0.6774, 0.4195, 0.6886, 0.4287, 0.7142, 0.4157, 0.7268, 0.4253, 0.6998, 0.4379, 0.7111, 0.4471, 0.7395, 0.4349, 0.7522, 0.4445, 0.7223, 0.4562, 0.7336, 0.4654, 0.7648, 0.4541, 0.7775, 0.4637, 0.7448, 0.4746, 0.7157, 0.2838, 0.6964, 0.2748, 0.7089, 0.2556, 0.7329, 0.2621, 0.7541, 0.3019, 0.7349, 0.2929, 0.757, 0.2687, 0.7754, 0.277, 0.7926, 0.32, 0.7734, 0.311, 0.7939, 0.2852, 0.8115, 0.2943, 0.8311, 0.3381, 0.8119, 0.3291, 0.8292, 0.3033, 0.8475, 0.3117, 0.8696, 0.3562, 0.8503, 0.3471, 0.8659, 0.3202, 0.8845, 0.3282, 0.908, 0.3743, 0.8888, 0.3652, 0.9032, 0.3363, 0.9226, 0.3437, 0.9465, 0.3924, 0.9273, 0.3833, 0.942, 0.3511, 0.9617, 0.3634, 0.6772, 0.2657, 0.658, 0.2567, 0.6685, 0.2494, 0.6887, 0.2525, 0.7329, 0.2621, 0.7089, 0.2556, 0.7151, 0.246, 0.7415, 0.2513, 0.7754, 0.277, 0.757, 0.2687, 0.768, 0.2566, 0.7861, 0.2645, 0.8115, 0.2943, 0.7939, 0.2852, 0.8041, 0.2724, 0.821, 0.2814, 0.8475, 0.3117, 0.8292, 0.3033, 0.8379, 0.2904, 0.8558, 0.2985, 0.8845, 0.3282, 0.8659, 0.3202, 0.8736, 0.3067, 0.892, 0.3143, 0.9226, 0.3437, 0.9032, 0.3363, 0.9104, 0.3219, 0.9299, 0.3284, 0.9617, 0.3634, 0.942, 0.3511, 0.9494, 0.335, 0.9684, 0.348, 0.6887, 0.2525, 0.6685, 0.2494, 0.6738, 0.2457, 0.6945, 0.2458, 0.7089, 0.2556, 0.6887, 0.2525, 0.6945, 0.2458, 0.7151, 0.246, 0.6964, 0.2748, 0.6772, 0.2657, 0.6887, 0.2525, 0.7089, 0.2556, 0.5875, 0.3462, 0.6003, 0.3294, 0.6129, 0.339, 0.5987, 0.3553, 0.544, 0.4032, 0.556, 0.3863, 0.5645, 0.3939, 0.5503, 0.4099, 0.5049, 0.4637, 0.5228, 0.4317, 0.5275, 0.4366, 0.5074, 0.4663, 0.5228, 0.4317, 0.544, 0.4032, 0.5503, 0.4099, 0.5275, 0.4366, 0.556, 0.3863, 0.5733, 0.3644, 0.5831, 0.373, 0.5645, 0.3939, 0.5733, 0.3644, 0.5875, 0.3462, 0.5987, 0.3553, 0.5831, 0.373, 0.6691, 0.3039, 0.6512, 0.2943, 0.6772, 0.2657, 0.6964, 0.2748, 0.6467, 0.3272, 0.6311, 0.3175, 0.6512, 0.2943, 0.6691, 0.3039, 0.6256, 0.3486, 0.6129, 0.339, 0.6311, 0.3175, 0.6467, 0.3272, 0.7151, 0.246, 0.6945, 0.2458, 0.7016, 0.2349, 0.7213, 0.2364, 0.757, 0.2687, 0.7329, 0.2621, 0.7415, 0.2513, 0.768, 0.2566, 0.7349, 0.2929, 0.7157, 0.2838, 0.7329, 0.2621, 0.757, 0.2687, 0.61, 0.3645, 0.6256, 0.3486, 0.6382, 0.3582, 0.6212, 0.3737, 0.5566, 0.4166, 0.5729, 0.4014, 0.5813, 0.409, 0.5629, 0.4232, 0.768, 0.2566, 0.7415, 0.2513, 0.7515, 0.2392, 0.779, 0.2445, 0.5099, 0.4689, 0.5321, 0.4415, 0.5368, 0.4464, 0.5124, 0.4715, 0.5321, 0.4415, 0.5566, 0.4166, 0.5629, 0.4232, 0.5368, 0.4464, 0.5729, 0.4014, 0.5929, 0.3815, 0.6027, 0.3901, 0.5813, 0.409, 0.5929, 0.3815, 0.61, 0.3645, 0.6212, 0.3737, 0.6027, 0.3901, 0.6509, 0.3678, 0.6382, 0.3582, 0.6622, 0.337, 0.6778, 0.3467, 0.6778, 0.3467, 0.6622, 0.337, 0.6871, 0.3136, 0.7051, 0.3232, 0.7051, 0.3232, 0.6871, 0.3136, 0.7157, 0.2838, 0.7349, 0.2929, 0.7939, 0.2852, 0.7754, 0.277, 0.7861, 0.2645, 0.8041, 0.2724, 0.7734, 0.311, 0.7541, 0.3019, 0.7754, 0.277, 0.7939, 0.2852, 0.6324, 0.3829, 0.6509, 0.3678, 0.6636, 0.3774, 0.6437, 0.392, 0.5692, 0.4299, 0.5898, 0.4166, 0.5982, 0.4241, 0.5756, 0.4365, 0.8041, 0.2724, 0.7861, 0.2645, 0.7975, 0.2513, 0.8144, 0.2595, 0.5148, 0.4741, 0.5414, 0.4513, 0.546, 0.4562, 0.5173, 0.4767, 0.5414, 0.4513, 0.5692, 0.4299, 0.5756, 0.4365, 0.546, 0.4562, 0.5898, 0.4166, 0.6125, 0.3986, 0.6222, 0.4071, 0.5982, 0.4241, 0.6125, 0.3986, 0.6324, 0.3829, 0.6437, 0.392, 0.6222, 0.4071, 0.6762, 0.387, 0.6636, 0.3774, 0.6934, 0.3565, 0.709, 0.3662, 0.709, 0.3662, 0.6934, 0.3565, 0.7231, 0.3328, 0.7411, 0.3424, 0.7411, 0.3424, 0.7231, 0.3328, 0.7541, 0.3019, 0.7734, 0.311, 0.8292, 0.3033, 0.8115, 0.2943, 0.821, 0.2814, 0.8379, 0.2904, 0.8119, 0.3291, 0.7926, 0.32, 0.8115, 0.2943, 0.8292, 0.3033, 0.6549, 0.4012, 0.6762, 0.387, 0.6889, 0.3966, 0.6661, 0.4104, 0.5819, 0.4432, 0.6066, 0.4317, 0.615, 0.4393, 0.5882, 0.4499, 0.8379, 0.2904, 0.821, 0.2814, 0.8313, 0.2678, 0.8466, 0.2776, 0.5198, 0.4793, 0.5507, 0.4611, 0.5553, 0.466, 0.5222, 0.4819, 0.5507, 0.4611, 0.5819, 0.4432, 0.5882, 0.4499, 0.5553, 0.466, 0.6066, 0.4317, 0.632, 0.4157, 0.6418, 0.4242, 0.615, 0.4393, 0.632, 0.4157, 0.6549, 0.4012, 0.6661, 0.4104, 0.6418, 0.4242, 0.7015, 0.4061, 0.6889, 0.3966, 0.7245, 0.376, 0.7401, 0.3857, 0.7401, 0.3857, 0.7245, 0.376, 0.7591, 0.352, 0.7771, 0.3617, 0.7771, 0.3617, 0.7591, 0.352, 0.7926, 0.32, 0.8119, 0.3291, 0.9032, 0.3363, 0.8845, 0.3282, 0.892, 0.3143, 0.9104, 0.3219, 0.8888, 0.3652, 0.8696, 0.3562, 0.8845, 0.3282, 0.9032, 0.3363, 0.6998, 0.4379, 0.7268, 0.4253, 0.7395, 0.4349, 0.7111, 0.4471, 0.6071, 0.4698, 0.6403, 0.462, 0.6488, 0.4696, 0.6135, 0.4765, 0.9104, 0.3219, 0.892, 0.3143, 0.9013, 0.2986, 0.9176, 0.3074, 0.5296, 0.4897, 0.5693, 0.4807, 0.5739, 0.4856, 0.5321, 0.4923, 0.5693, 0.4807, 0.6071, 0.4698, 0.6135, 0.4765, 0.5739, 0.4856, 0.6403, 0.462, 0.6712, 0.4498, 0.681, 0.4584, 0.6488, 0.4696, 0.6712, 0.4498, 0.6998, 0.4379, 0.7111, 0.4471, 0.681, 0.4584, 0.7522, 0.4445, 0.7395, 0.4349, 0.7868, 0.415, 0.8024, 0.4247, 0.8024, 0.4247, 0.7868, 0.415, 0.831, 0.3905, 0.849, 0.4001, 0.849, 0.4001, 0.831, 0.3905, 0.8696, 0.3562, 0.8888, 0.3652, 0.8659, 0.3202, 0.8475, 0.3117, 0.8558, 0.2985, 0.8736, 0.3067, 0.8503, 0.3471, 0.8311, 0.3381, 0.8475, 0.3117, 0.8659, 0.3202, 0.6774, 0.4195, 0.7015, 0.4061, 0.7142, 0.4157, 0.6886, 0.4287, 0.5945, 0.4565, 0.6235, 0.4469, 0.6319, 0.4544, 0.6008, 0.4632, 0.8736, 0.3067, 0.8558, 0.2985, 0.8653, 0.2841, 0.8814, 0.2932, 0.5247, 0.4845, 0.56, 0.4709, 0.5646, 0.4758, 0.5272, 0.4871, 0.56, 0.4709, 0.5945, 0.4565, 0.6008, 0.4632, 0.5646, 0.4758, 0.6235, 0.4469, 0.6516, 0.4328, 0.6614, 0.4413, 0.6319, 0.4544, 0.6516, 0.4328, 0.6774, 0.4195, 0.6886, 0.4287, 0.6614, 0.4413, 0.7268, 0.4253, 0.7142, 0.4157, 0.7557, 0.3955, 0.7712, 0.4052, 0.7712, 0.4052, 0.7557, 0.3955, 0.795, 0.3713, 0.813, 0.3809, 0.813, 0.3809, 0.795, 0.3713, 0.8311, 0.3381, 0.8503, 0.3471, 0.942, 0.3511, 0.9226, 0.3437, 0.9299, 0.3284, 0.9494, 0.335, 0.9273, 0.3833, 0.908, 0.3743, 0.9226, 0.3437, 0.942, 0.3511, 0.7223, 0.4562, 0.7522, 0.4445, 0.7648, 0.4541, 0.7336, 0.4654, 0.6198, 0.4832, 0.6572, 0.4771, 0.6656, 0.4847, 0.6261, 0.4898, 0.9494, 0.335, 0.9299, 0.3284, 0.9388, 0.3135, 0.9585, 0.3211, 0.5346, 0.4949, 0.5785, 0.4905, 0.5832, 0.4954, 0.537, 0.4975, 0.5785, 0.4905, 0.6198, 0.4832, 0.6261, 0.4898, 0.5832, 0.4954, 0.6572, 0.4771, 0.6908, 0.4669, 0.7006, 0.4755, 0.6656, 0.4847, 0.6908, 0.4669, 0.7223, 0.4562, 0.7336, 0.4654, 0.7006, 0.4755, 0.7775, 0.4637, 0.7648, 0.4541, 0.818, 0.4345, 0.8335, 0.4442, 0.8335, 0.4442, 0.818, 0.4345, 0.867, 0.4098, 0.885, 0.4194, 0.885, 0.4194, 0.867, 0.4098, 0.908, 0.3743, 0.9273, 0.3833, 0.9813, 0.3757, 0.9617, 0.3634, 0.9684, 0.348, 0.9874, 0.361, 0.9657, 0.4014, 0.9465, 0.3924, 0.9617, 0.3634, 0.9813, 0.3757, 0.9874, 0.361, 0.9684, 0.348, 0.9755, 0.3308, 0.9883, 0.3444, 0.8028, 0.4829, 0.7901, 0.4733, 0.8491, 0.4539, 0.8647, 0.4637, 0.8647, 0.4637, 0.8491, 0.4539, 0.903, 0.429, 0.9209, 0.4386, 0.9209, 0.4386, 0.903, 0.429, 0.9465, 0.3924, 0.9657, 0.4014, 0.7104, 0.484, 0.7448, 0.4746, 0.756, 0.4837, 0.7202, 0.4926, 0.6741, 0.4923, 0.7104, 0.484, 0.7202, 0.4926, 0.6825, 0.4998, 0.5878, 0.5003, 0.6324, 0.4965, 0.6387, 0.5032, 0.5925, 0.5052, 0.5395, 0.5001, 0.5878, 0.5003, 0.5925, 0.5052, 0.542, 0.5027, 0.6324, 0.4965, 0.6741, 0.4923, 0.6825, 0.4998, 0.6387, 0.5032, 0.7448, 0.4746, 0.7775, 0.4637, 0.7901, 0.4733, 0.756, 0.4837])
me_plane.materials.append(mat_butterfly_wings)
me_plane.use_remesh_preserve_volume = False
me_plane.use_remesh_preserve_attributes = False
me_plane.use_mirror_vertex_groups = False
me_plane.update()

# ---- objects
ob_body = bpy.data.objects.new('body', me_cylinder_002)
ob_lamp_001 = bpy.data.objects.new('Lamp.001', light_lamp_001)
ob_back_wings = bpy.data.objects.new('back_wings', me_plane_001)
ob_front_wings = bpy.data.objects.new('front_wings', me_plane)
ob_lamp = bpy.data.objects.new('Lamp', light_lamp)
ob_camera = bpy.data.objects.new('Camera', cam_camera)

# ---- transforms, parenting, visibility, modifiers, constraints
ob_body.location = (0.0, 0.0, 0.0)
ob_body.rotation_euler = (4.712, -0.0, 0.0)
ob_body.scale = (0.312, 0.312, 0.312)
ob_body.lineart.crease_threshold = 0.0
ob_lamp_001.location = (4.076, -7.65, 5.904)
ob_lamp_001.rotation_euler = (0.6503, 0.05522, 1.866)
ob_lamp_001.lock_rotations_4d = False
ob_lamp_001.empty_display_type = 'ARROWS'
ob_lamp_001.color = (0.0, 0.0, 0.0, 0.0)
ob_lamp_001.lineart.crease_threshold = 0.0
ob_back_wings.location = (0.007435, -0.3418, 0.2001)
ob_back_wings.rotation_euler = (6.283, -0.0, 0.0)
ob_back_wings.lineart.crease_threshold = 0.0
_m = ob_back_wings.modifiers.new('Mirror', 'MIRROR')
_m = ob_back_wings.modifiers.new('Solidify', 'SOLIDIFY')
_m.nonmanifold_thickness_mode = 'FIXED'
_m.nonmanifold_merge_threshold = 0.0003
ob_front_wings.location = (0.007435, -0.0008081, 0.2001)
ob_front_wings.rotation_euler = (6.283, -0.0, 0.0)
ob_front_wings.lineart.crease_threshold = 0.0
_m = ob_front_wings.modifiers.new('Mirror', 'MIRROR')
_m = ob_front_wings.modifiers.new('Solidify', 'SOLIDIFY')
_m.nonmanifold_thickness_mode = 'FIXED'
_m.nonmanifold_merge_threshold = 0.0003
ob_lamp.location = (4.076, 1.005, 5.904)
ob_lamp.rotation_euler = (0.6503, 0.05522, 1.866)
ob_lamp.lock_rotations_4d = False
ob_lamp.empty_display_type = 'ARROWS'
ob_lamp.color = (0.0, 0.0, 0.0, 0.0)
ob_lamp.lineart.crease_threshold = 0.0
ob_camera.location = (7.481, -6.508, 5.344)
ob_camera.rotation_euler = (1.109, 0.01082, 0.8149)
ob_camera.lock_rotations_4d = False
ob_camera.empty_display_type = 'ARROWS'
ob_camera.color = (0.0, 0.0, 0.0, 0.0)
ob_camera.display_type = 'WIRE'
ob_camera.lineart.crease_threshold = 0.0

# ---- collection membership
col_collection_1.objects.link(ob_body)
col_collection_1.objects.link(ob_lamp_001)
col_collection_1.objects.link(ob_back_wings)
col_collection_1.objects.link(ob_front_wings)
col_collection_1.objects.link(ob_lamp)
col_collection_1.objects.link(ob_camera)

# ---- scene / render settings (as saved in the file)
scene.camera = ob_camera
scene.frame_start = 1; scene.frame_end = 250; scene.frame_set(1)
scene.render.engine = 'BLENDER_EEVEE_NEXT'
scene.render.resolution_percentage = 50
scene.render.dither_intensity = 0.0
scene.cycles.use_denoising = False
scene.cycles.samples = 10
scene.cycles.sampling_pattern = 'TABULATED_SOBOL'
scene.cycles.light_sampling_threshold = 0.0
scene.cycles.use_adaptive_sampling = False
scene.cycles.use_light_tree = False
scene.cycles.blur_glossy = 0.0
scene.cycles.pixel_filter_type = 'GAUSSIAN'
scene.cycles.sample_clamp_indirect = 0.0
scene.view_settings.view_transform = 'Standard'
bpy.context.view_layer.update()
